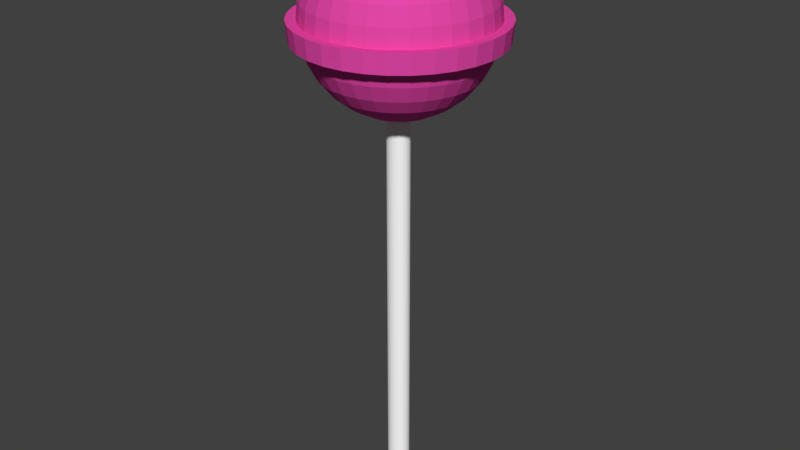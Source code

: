# Source: marshPop2.blend  (saved by Blender 2.78.0; exported with 4.5.12 LTS)
import bpy
from mathutils import Matrix  # noqa: F401  (used for matrix-valued properties, if any)

bpy.ops.wm.read_factory_settings(use_empty=True)
scene = bpy.context.scene
scene.name = 'Scene'

# ---- collections
col_collection_1 = bpy.data.collections.new('Collection 1'); scene.collection.children.link(col_collection_1)

# ---- materials (node trees are filled in below, after node groups)
mat_material_001 = bpy.data.materials.new('Material.001')
mat_material_001.alpha_threshold = 0.0
mat_material_001.use_transparent_shadow = False
mat_material_001.diffuse_color = (1.0, 1.0, 1.0, 1.0)
mat_material_001.roughness = 0.5
mat_material_002 = bpy.data.materials.new('Material.002')
mat_material_002.alpha_threshold = 0.0
mat_material_002.use_transparent_shadow = False
mat_material_002.diffuse_color = (0.8, 0.06612, 0.4054, 1.0)
mat_material_002.roughness = 0.5

# ---- material node trees

# ---- world
world_world = bpy.data.worlds.new('World'); scene.world = world_world
world_world.color = (0.05088, 0.05088, 0.05088)
world_world.use_sun_shadow = False
world_world.sun_shadow_jitter_overblur = 0.0
world_world.cycles.sampling_method = 'MANUAL'

# ---- meshes
me_circle = bpy.data.meshes.new('Circle')
me_circle.from_pydata([(0.004918, 0.4246, 2.04), (0.004918, 0.4328, 2.124), (-0.07729, 0.4165, 2.04), (0.01965, 0.07728, 2.499), (0.03382, 0.1485, 2.477), (0.04688, 0.2141, 2.442), (0.05832, 0.2717, 2.393), (0.06771, 0.3189, 2.335), (0.07469, 0.354, 2.268), (0.07899, 0.3756, 2.195), (0.08044, 0.3829, 2.12), (0.07899, 0.3756, 2.044), (0.07469, 0.354, 1.972), (0.06771, 0.3189, 1.905), (0.05832, 0.2717, 1.846), (0.04688, 0.2141, 1.798), (0.03382, 0.1485, 1.762), (0.01965, 0.07728, 1.74), (-0.0789, 0.4246, 2.124), (-0.1563, 0.3925, 2.04), (0.03382, 0.07298, 2.499), (0.06161, 0.1401, 2.477), (0.08722, 0.2019, 2.442), (0.1097, 0.2561, 2.393), (0.1281, 0.3006, 2.335), (0.1418, 0.3336, 2.268), (0.1502, 0.354, 2.195), (0.1531, 0.3608, 2.12), (0.1502, 0.354, 2.044), (0.1418, 0.3336, 1.972), (0.1281, 0.3006, 1.905), (0.1097, 0.2561, 1.846), (0.08722, 0.2019, 1.798), (0.06161, 0.1401, 1.762), (0.03382, 0.07298, 1.74), (-0.1595, 0.4001, 2.124), (-0.2292, 0.3536, 2.04), (0.04688, 0.066, 2.499), (0.08722, 0.1264, 2.477), (0.1244, 0.182, 2.442), (0.157, 0.2308, 2.393), (0.1837, 0.2708, 2.335), (0.2036, 0.3006, 2.268), (0.2159, 0.3189, 2.195), (0.22, 0.3251, 2.12), (0.2159, 0.3189, 2.044), (0.2036, 0.3006, 1.972), (0.1837, 0.2708, 1.905), (0.157, 0.2308, 1.846), (0.1244, 0.182, 1.798), (0.08722, 0.1264, 1.762), (0.04688, 0.066, 1.74), (-0.2338, 0.3604, 2.124), (-0.293, 0.3012, 2.04), (0.05832, 0.05661, 2.499), (0.1097, 0.108, 2.477), (0.157, 0.1553, 2.442), (0.1985, 0.1968, 2.393), (0.2325, 0.2308, 2.335), (0.2578, 0.2561, 2.268), (0.2734, 0.2717, 2.195), (0.2786, 0.2769, 2.12), (0.2734, 0.2717, 2.044), (0.2578, 0.2561, 1.972), (0.2325, 0.2308, 1.905), (0.1985, 0.1968, 1.846), (0.157, 0.1553, 1.798), (0.1097, 0.108, 1.762), (0.05832, 0.05661, 1.74), (-0.2989, 0.307, 2.124), (-0.3454, 0.2373, 2.04), (0.06771, 0.04516, 2.499), (0.1281, 0.08551, 2.477), (0.1837, 0.1227, 2.442), (0.2325, 0.1553, 2.393), (0.2725, 0.182, 2.335), (0.3023, 0.2019, 2.268), (0.3206, 0.2141, 2.195), (0.3268, 0.2183, 2.12), (0.3206, 0.2141, 2.044), (0.3023, 0.2019, 1.972), (0.2725, 0.182, 1.905), (0.2325, 0.1553, 1.846), (0.1837, 0.1227, 1.798), (0.1281, 0.08551, 1.762), (0.06771, 0.04516, 1.74), (0.004918, 0.003207, 1.733), (-0.3523, 0.2419, 2.124), (0.07469, 0.03211, 2.499), (0.1418, 0.0599, 2.477), (0.2036, 0.08551, 2.442), (0.2578, 0.108, 2.393), (0.3023, 0.1264, 2.335), (0.3353, 0.1401, 2.268), (0.3557, 0.1485, 2.195), (0.3626, 0.1513, 2.12), (0.3557, 0.1485, 2.044), (0.3353, 0.1401, 1.972), (0.3023, 0.1264, 1.905), (0.2578, 0.108, 1.846), (0.2036, 0.08551, 1.798), (0.1418, 0.0599, 1.762), (0.07469, 0.03211, 1.74), (-0.3844, 0.1645, 2.04), (-0.392, 0.1676, 2.124), (0.07899, 0.01794, 2.499), (0.1502, 0.03211, 2.477), (0.2159, 0.04516, 2.442), (0.2734, 0.05661, 2.393), (0.3206, 0.066, 2.335), (0.3557, 0.07298, 2.268), (0.3773, 0.07728, 2.195), (0.3846, 0.07873, 2.12), (0.3773, 0.07728, 2.044), (0.3557, 0.07298, 1.972), (0.3206, 0.066, 1.905), (0.2734, 0.05661, 1.846), (0.2159, 0.04516, 1.798), (0.1502, 0.03211, 1.762), (0.07899, 0.01794, 1.74), (-0.4083, 0.08541, 2.04), (-0.4164, 0.08702, 2.124), (0.08044, 0.003207, 2.499), (0.1531, 0.003207, 2.477), (0.22, 0.003208, 2.442), (0.2786, 0.003207, 2.393), (0.3268, 0.003207, 2.335), (0.3626, 0.003208, 2.268), (0.3846, 0.003207, 2.195), (0.392, 0.003207, 2.12), (0.3846, 0.003207, 2.044), (0.3626, 0.003208, 1.972), (0.3268, 0.003207, 1.905), (0.2786, 0.003207, 1.846), (0.22, 0.003207, 1.798), (0.1531, 0.003208, 1.762), (0.08044, 0.003208, 1.74), (-0.4164, 0.003208, 2.04), (-0.4247, 0.003208, 2.124), (0.07899, -0.01153, 2.499), (0.1502, -0.02569, 2.477), (0.2159, -0.03875, 2.442), (0.2734, -0.05019, 2.393), (0.3206, -0.05959, 2.335), (0.3557, -0.06656, 2.268), (0.3773, -0.07086, 2.195), (0.3846, -0.07231, 2.12), (0.3773, -0.07086, 2.044), (0.3557, -0.06656, 1.972), (0.3206, -0.05959, 1.905), (0.2734, -0.05019, 1.846), (0.2159, -0.03875, 1.798), (0.1502, -0.02569, 1.762), (0.07899, -0.01153, 1.74), (-0.4083, -0.079, 2.04), (-0.4164, -0.08061, 2.124), (0.07469, -0.02569, 2.499), (0.1418, -0.05348, 2.477), (0.2036, -0.07909, 2.442), (0.2578, -0.1015, 2.393), (0.3023, -0.12, 2.335), (0.3353, -0.1337, 2.268), (0.3557, -0.1421, 2.195), (0.3626, -0.1449, 2.12), (0.3557, -0.1421, 2.044), (0.3353, -0.1337, 1.972), (0.3023, -0.12, 1.905), (0.2578, -0.1015, 1.846), (0.2036, -0.07909, 1.798), (0.1418, -0.05348, 1.762), (0.07469, -0.02569, 1.74), (-0.3844, -0.158, 2.04), (-0.392, -0.1612, 2.124), (0.06771, -0.03875, 2.499), (0.1281, -0.07909, 2.477), (0.1837, -0.1163, 2.442), (0.2325, -0.1489, 2.393), (0.2725, -0.1756, 2.335), (0.3023, -0.1955, 2.268), (0.3206, -0.2077, 2.195), (0.3268, -0.2119, 2.12), (0.3206, -0.2077, 2.044), (0.3023, -0.1955, 1.972), (0.2725, -0.1756, 1.905), (0.2325, -0.1489, 1.846), (0.1837, -0.1163, 1.798), (0.1281, -0.07909, 1.762), (0.06771, -0.03875, 1.74), (-0.3454, -0.2309, 2.04), (-0.3523, -0.2355, 2.124), (0.05832, -0.05019, 2.499), (0.1097, -0.1015, 2.477), (0.157, -0.1489, 2.442), (0.1985, -0.1903, 2.393), (0.2325, -0.2244, 2.335), (0.2578, -0.2497, 2.268), (0.2734, -0.2653, 2.195), (0.2786, -0.2705, 2.12), (0.2734, -0.2653, 2.044), (0.2578, -0.2497, 1.972), (0.2325, -0.2244, 1.905), (0.1985, -0.1903, 1.846), (0.157, -0.1489, 1.798), (0.1097, -0.1015, 1.762), (0.05832, -0.05019, 1.74), (-0.293, -0.2947, 2.04), (-0.2989, -0.3006, 2.124), (0.04688, -0.05959, 2.499), (0.08722, -0.12, 2.477), (0.1244, -0.1756, 2.442), (0.157, -0.2244, 2.393), (0.1837, -0.2644, 2.335), (0.2036, -0.2942, 2.268), (0.2159, -0.3125, 2.195), (0.22, -0.3187, 2.12), (0.2159, -0.3125, 2.044), (0.2036, -0.2942, 1.972), (0.1837, -0.2644, 1.905), (0.157, -0.2244, 1.846), (0.1244, -0.1756, 1.798), (0.08722, -0.12, 1.762), (0.04687, -0.05959, 1.74), (-0.2292, -0.3471, 2.04), (-0.2338, -0.354, 2.124), (0.03382, -0.06656, 2.499), (0.06161, -0.1337, 2.477), (0.08722, -0.1955, 2.442), (0.1097, -0.2497, 2.393), (0.1281, -0.2942, 2.335), (0.1418, -0.3272, 2.268), (0.1502, -0.3476, 2.195), (0.1531, -0.3544, 2.12), (0.1502, -0.3476, 2.044), (0.1418, -0.3272, 1.972), (0.1281, -0.2942, 1.905), (0.1097, -0.2497, 1.846), (0.08722, -0.1955, 1.798), (0.06161, -0.1337, 1.762), (0.03382, -0.06656, 1.74), (-0.1563, -0.3861, 2.04), (-0.1595, -0.3937, 2.124), (0.01965, -0.07086, 2.499), (0.03382, -0.1421, 2.477), (0.04688, -0.2077, 2.442), (0.05832, -0.2653, 2.393), (0.06771, -0.3125, 2.335), (0.07469, -0.3476, 2.268), (0.07899, -0.3692, 2.195), (0.08044, -0.3765, 2.12), (0.07899, -0.3692, 2.044), (0.07469, -0.3476, 1.972), (0.06771, -0.3125, 1.905), (0.05832, -0.2653, 1.846), (0.04687, -0.2077, 1.798), (0.03382, -0.1421, 1.762), (0.01965, -0.07086, 1.74), (-0.07729, -0.4101, 2.04), (-0.0789, -0.4182, 2.124), (0.004918, -0.07231, 2.499), (0.004918, -0.1449, 2.477), (0.004918, -0.2119, 2.442), (0.004918, -0.2705, 2.393), (0.004918, -0.3187, 2.335), (0.004918, -0.3544, 2.268), (0.004918, -0.3765, 2.195), (0.004918, -0.3839, 2.12), (0.004918, -0.3765, 2.044), (0.004918, -0.3544, 1.972), (0.004918, -0.3187, 1.905), (0.004918, -0.2705, 1.846), (0.004918, -0.2119, 1.798), (0.004918, -0.1449, 1.762), (0.004918, -0.07231, 1.74), (0.004918, -0.4182, 2.04), (0.004918, -0.4264, 2.124), (-0.009815, -0.07086, 2.499), (-0.02398, -0.1421, 2.477), (-0.03704, -0.2077, 2.442), (-0.04848, -0.2653, 2.393), (-0.05788, -0.3125, 2.335), (-0.06485, -0.3476, 2.268), (-0.06915, -0.3692, 2.195), (-0.0706, -0.3765, 2.12), (-0.06915, -0.3692, 2.044), (-0.06485, -0.3476, 1.972), (-0.05788, -0.3125, 1.905), (-0.04848, -0.2653, 1.846), (-0.03704, -0.2077, 1.798), (-0.02398, -0.1421, 1.762), (-0.009815, -0.07086, 1.74), (0.08712, -0.4101, 2.04), (0.08873, -0.4182, 2.124), (-0.02398, -0.06656, 2.499), (-0.05177, -0.1337, 2.477), (-0.07738, -0.1955, 2.442), (-0.09983, -0.2497, 2.393), (-0.1183, -0.2942, 2.335), (-0.1319, -0.3272, 2.268), (-0.1404, -0.3476, 2.195), (-0.1432, -0.3544, 2.12), (-0.1404, -0.3476, 2.044), (-0.1319, -0.3272, 1.972), (-0.1183, -0.2942, 1.905), (-0.09983, -0.2497, 1.846), (-0.07738, -0.1955, 1.798), (-0.05177, -0.1337, 1.762), (-0.02398, -0.06656, 1.74), (0.1662, -0.3861, 2.04), (0.004918, 0.003207, 2.507), (-0.03704, -0.05959, 2.499), (-0.07738, -0.12, 2.477), (-0.1146, -0.1756, 2.442), (-0.1472, -0.2244, 2.393), (-0.1739, -0.2644, 2.335), (-0.1938, -0.2942, 2.268), (-0.206, -0.3125, 2.195), (-0.2101, -0.3187, 2.12), (-0.206, -0.3125, 2.044), (-0.1938, -0.2942, 1.972), (-0.1739, -0.2644, 1.905), (-0.1472, -0.2244, 1.846), (-0.1146, -0.1756, 1.798), (-0.07738, -0.12, 1.762), (-0.03704, -0.05959, 1.74), (0.1693, -0.3937, 2.124), (0.239, -0.3471, 2.04), (-0.04848, -0.05019, 2.499), (-0.09983, -0.1015, 2.477), (-0.1472, -0.1489, 2.442), (-0.1886, -0.1903, 2.393), (-0.2227, -0.2244, 2.335), (-0.248, -0.2497, 2.268), (-0.2635, -0.2653, 2.195), (-0.2688, -0.2705, 2.12), (-0.2635, -0.2653, 2.044), (-0.248, -0.2497, 1.972), (-0.2227, -0.2244, 1.905), (-0.1886, -0.1903, 1.846), (-0.1472, -0.1489, 1.798), (-0.09983, -0.1015, 1.762), (-0.04848, -0.05019, 1.74), (0.2436, -0.354, 2.124), (0.3029, -0.2947, 2.04), (-0.05788, -0.03875, 2.499), (-0.1183, -0.07909, 2.477), (-0.1739, -0.1163, 2.442), (-0.2227, -0.1489, 2.393), (-0.2627, -0.1756, 2.335), (-0.2924, -0.1955, 2.268), (-0.3108, -0.2077, 2.195), (-0.3169, -0.2119, 2.12), (-0.3108, -0.2077, 2.044), (-0.2924, -0.1955, 1.972), (-0.2627, -0.1756, 1.905), (-0.2227, -0.1489, 1.846), (-0.1739, -0.1163, 1.798), (-0.1183, -0.07909, 1.762), (-0.05788, -0.03875, 1.74), (0.3087, -0.3006, 2.124), (0.3553, -0.2309, 2.04), (-0.06485, -0.02569, 2.499), (-0.1319, -0.05348, 2.477), (-0.1938, -0.07909, 2.442), (-0.248, -0.1015, 2.393), (-0.2924, -0.12, 2.335), (-0.3255, -0.1337, 2.268), (-0.3458, -0.1421, 2.195), (-0.3527, -0.1449, 2.12), (-0.3458, -0.1421, 2.044), (-0.3255, -0.1337, 1.972), (-0.2924, -0.12, 1.905), (-0.248, -0.1015, 1.846), (-0.1938, -0.07909, 1.798), (-0.1319, -0.05348, 1.762), (-0.06485, -0.02569, 1.74), (0.3621, -0.2355, 2.124), (0.3942, -0.158, 2.04), (-0.06915, -0.01153, 2.499), (-0.1404, -0.02569, 2.477), (-0.206, -0.03875, 2.442), (-0.2635, -0.05019, 2.393), (-0.3108, -0.05959, 2.335), (-0.3458, -0.06656, 2.268), (-0.3675, -0.07086, 2.195), (-0.3748, -0.07231, 2.12), (-0.3675, -0.07086, 2.044), (-0.3458, -0.06656, 1.972), (-0.3108, -0.05959, 1.905), (-0.2635, -0.05019, 1.846), (-0.206, -0.03875, 1.798), (-0.1404, -0.02569, 1.762), (-0.06915, -0.01153, 1.74), (0.4018, -0.1612, 2.124), (0.4182, -0.079, 2.04), (-0.0706, 0.003208, 2.499), (-0.1432, 0.003208, 2.477), (-0.2101, 0.003208, 2.442), (-0.2688, 0.003208, 2.393), (-0.3169, 0.003208, 2.335), (-0.3527, 0.003207, 2.268), (-0.3748, 0.003208, 2.195), (-0.3822, 0.003208, 2.12), (-0.3748, 0.003208, 2.044), (-0.3527, 0.003207, 1.972), (-0.3169, 0.003208, 1.905), (-0.2688, 0.003208, 1.846), (-0.2101, 0.003208, 1.798), (-0.1432, 0.003208, 1.762), (-0.0706, 0.003207, 1.74), (0.4263, -0.08061, 2.124), (0.4263, 0.003207, 2.04), (-0.06915, 0.01794, 2.499), (-0.1404, 0.03211, 2.477), (-0.206, 0.04516, 2.442), (-0.2635, 0.05661, 2.393), (-0.3108, 0.066, 2.335), (-0.3458, 0.07298, 2.268), (-0.3675, 0.07728, 2.195), (-0.3748, 0.07873, 2.12), (-0.3675, 0.07728, 2.044), (-0.3458, 0.07298, 1.972), (-0.3108, 0.066, 1.905), (-0.2635, 0.05661, 1.846), (-0.206, 0.04516, 1.798), (-0.1404, 0.03211, 1.762), (-0.06915, 0.01794, 1.74), (0.4345, 0.003207, 2.124), (0.4182, 0.08541, 2.04), (-0.06485, 0.03211, 2.499), (-0.1319, 0.0599, 2.477), (-0.1938, 0.08551, 2.442), (-0.248, 0.108, 2.393), (-0.2924, 0.1264, 2.335), (-0.3255, 0.1401, 2.268), (-0.3458, 0.1485, 2.195), (-0.3527, 0.1513, 2.12), (-0.3458, 0.1485, 2.044), (-0.3255, 0.1401, 1.972), (-0.2924, 0.1264, 1.905), (-0.248, 0.108, 1.846), (-0.1938, 0.08551, 1.798), (-0.1319, 0.0599, 1.762), (-0.06485, 0.03211, 1.74), (0.4263, 0.08702, 2.124), (0.3942, 0.1645, 2.04), (-0.05788, 0.04516, 2.499), (-0.1183, 0.08551, 2.477), (-0.1739, 0.1227, 2.442), (-0.2227, 0.1553, 2.393), (-0.2627, 0.182, 2.335), (-0.2924, 0.2019, 2.268), (-0.3108, 0.2141, 2.195), (-0.3169, 0.2183, 2.12), (-0.3108, 0.2141, 2.044), (-0.2924, 0.2019, 1.972), (-0.2627, 0.182, 1.905), (-0.2227, 0.1553, 1.846), (-0.1739, 0.1227, 1.798), (-0.1183, 0.08551, 1.762), (-0.05788, 0.04516, 1.74), (0.4018, 0.1676, 2.124), (0.3553, 0.2373, 2.04), (-0.04848, 0.05661, 2.499), (-0.09983, 0.108, 2.477), (-0.1472, 0.1553, 2.442), (-0.1886, 0.1968, 2.393), (-0.2227, 0.2308, 2.335), (-0.248, 0.2561, 2.268), (-0.2635, 0.2717, 2.195), (-0.2688, 0.2769, 2.12), (-0.2635, 0.2717, 2.044), (-0.248, 0.2561, 1.972), (-0.2227, 0.2308, 1.905), (-0.1886, 0.1968, 1.846), (-0.1472, 0.1553, 1.798), (-0.09983, 0.108, 1.762), (-0.04848, 0.05661, 1.74), (0.3621, 0.2419, 2.124), (0.3029, 0.3012, 2.04), (-0.03704, 0.066, 2.499), (-0.07738, 0.1264, 2.477), (-0.1146, 0.182, 2.442), (-0.1472, 0.2308, 2.393), (-0.1739, 0.2708, 2.335), (-0.1938, 0.3006, 2.268), (-0.206, 0.3189, 2.195), (-0.2101, 0.3251, 2.12), (-0.206, 0.3189, 2.044), (-0.1938, 0.3006, 1.972), (-0.1739, 0.2708, 1.905), (-0.1472, 0.2308, 1.846), (-0.1146, 0.182, 1.798), (-0.07738, 0.1264, 1.762), (-0.03704, 0.066, 1.74), (0.3087, 0.307, 2.124), (0.239, 0.3536, 2.04), (-0.02398, 0.07298, 2.499), (-0.05177, 0.1401, 2.477), (-0.07738, 0.2019, 2.442), (-0.09983, 0.2561, 2.393), (-0.1183, 0.3006, 2.335), (-0.1319, 0.3336, 2.268), (-0.1404, 0.354, 2.195), (-0.1432, 0.3608, 2.12), (-0.1404, 0.354, 2.044), (-0.1319, 0.3336, 1.972), (-0.1183, 0.3006, 1.905), (-0.09983, 0.2561, 1.846), (-0.07738, 0.2019, 1.798), (-0.05177, 0.1401, 1.762), (-0.02398, 0.07298, 1.74), (0.2436, 0.3604, 2.124), (0.1662, 0.3925, 2.04), (-0.009815, 0.07728, 2.499), (-0.02398, 0.1485, 2.477), (-0.03704, 0.2141, 2.442), (-0.04848, 0.2717, 2.393), (-0.05788, 0.3189, 2.335), (-0.06485, 0.354, 2.268), (-0.06915, 0.3756, 2.195), (-0.0706, 0.3829, 2.12), (-0.06915, 0.3756, 2.044), (-0.06485, 0.354, 1.972), (-0.05788, 0.3189, 1.905), (-0.04848, 0.2717, 1.846), (-0.03704, 0.2141, 1.798), (-0.02398, 0.1485, 1.762), (-0.009815, 0.07728, 1.74), (0.1693, 0.4001, 2.124), (0.08712, 0.4165, 2.04), (0.004918, 0.07873, 2.499), (0.004918, 0.1513, 2.477), (0.004918, 0.2183, 2.442), (0.004918, 0.2769, 2.393), (0.004918, 0.3251, 2.335), (0.004918, 0.3608, 2.268), (0.004918, 0.3829, 2.195), (0.004918, 0.3903, 2.12), (0.004918, 0.3829, 2.044), (0.004918, 0.3608, 1.972), (0.004918, 0.3251, 1.905), (0.004918, 0.2769, 1.846), (0.004918, 0.2183, 1.798), (0.004918, 0.1513, 1.762), (0.004918, 0.07873, 1.74), (0.08873, 0.4246, 2.124), (-1.572e-08, 4.173e-08, 0.0), (-1.572e-08, 0.04545, 0.0), (-0.009413, 0.04463, 0.0), (-0.01849, 0.04219, 0.0), (-0.02689, 0.03823, 0.0), (-0.03432, 0.03289, 0.0), (-0.04051, 0.02636, 0.0), (-0.04524, 0.01888, 0.0), (-0.04833, 0.01071, 0.0), (-0.04968, 0.002162, 0.0), (-0.04923, -0.006468, 0.0), (-0.047, -0.01486, 0.0), (-0.04307, -0.02272, 0.0), (-0.03759, -0.02976, 0.0), (-0.03075, -0.03572, 0.0), (-0.02279, -0.04039, 0.0), (-0.01401, -0.04361, 0.0), (-0.004728, -0.04524, 0.0), (0.004728, -0.04524, 0.0), (0.01401, -0.04361, 0.0), (0.02279, -0.04039, 0.0), (0.03075, -0.03572, 0.0), (0.03759, -0.02976, 0.0), (0.04307, -0.02272, 0.0), (0.047, -0.01486, 0.0), (0.04923, -0.006468, 0.0), (0.04968, 0.002163, 0.0), (0.04833, 0.01071, 0.0), (0.04524, 0.01888, 0.0), (0.04051, 0.02636, 0.0), (0.03432, 0.03289, 0.0), (0.02689, 0.03823, 0.0), (0.01849, 0.04219, 0.0), (0.009413, 0.04463, 0.0), (-0.009413, 0.04463, 2.142), (-1.572e-08, 0.04545, 2.142), (-1.572e-08, 4.173e-08, 2.142), (-0.01849, 0.04219, 2.142), (-0.02689, 0.03823, 2.142), (-0.03432, 0.03289, 2.142), (-0.04051, 0.02636, 2.142), (-0.04524, 0.01888, 2.142), (-0.04833, 0.01071, 2.142), (-0.04968, 0.002162, 2.142), (-0.04923, -0.006468, 2.142), (-0.047, -0.01486, 2.142), (-0.04307, -0.02272, 2.142), (-0.03759, -0.02976, 2.142), (-0.03075, -0.03572, 2.142), (-0.02279, -0.04039, 2.142), (-0.01401, -0.04361, 2.142), (-0.004728, -0.04524, 2.142), (0.004728, -0.04524, 2.142), (0.01401, -0.04361, 2.142), (0.02279, -0.04039, 2.142), (0.03075, -0.03572, 2.142), (0.03759, -0.02976, 2.142), (0.04307, -0.02272, 2.142), (0.047, -0.01486, 2.142), (0.04923, -0.006468, 2.142), (0.04968, 0.002163, 2.142), (0.04833, 0.01071, 2.142), (0.04524, 0.01888, 2.142), (0.04051, 0.02636, 2.142), (0.03432, 0.03289, 2.142), (0.02689, 0.03823, 2.142), (0.01849, 0.04219, 2.142), (0.009413, 0.04463, 2.142)], [], [(544, 543, 16, 17), (537, 536, 9, 10), (530, 308, 3), (86, 544, 17), (520, 537, 1, 18), (531, 530, 3, 4), (539, 538, 11, 12), (532, 531, 4, 5), (540, 539, 12, 13), (533, 532, 5, 6), (541, 540, 13, 14), (534, 533, 6, 7), (542, 541, 14, 15), (535, 534, 7, 8), (543, 542, 15, 16), (536, 535, 8, 9), (8, 7, 24, 25), (16, 15, 32, 33), (9, 8, 25, 26), (17, 16, 33, 34), (10, 9, 26, 27), (3, 308, 20), (86, 17, 34), (113, 96, 444, 427), (4, 3, 20, 21), (12, 11, 28, 29), (5, 4, 21, 22), (13, 12, 29, 30), (6, 5, 22, 23), (14, 13, 30, 31), (7, 6, 23, 24), (15, 14, 31, 32), (29, 28, 45, 46), (22, 21, 38, 39), (30, 29, 46, 47), (23, 22, 39, 40), (31, 30, 47, 48), (24, 23, 40, 41), (32, 31, 48, 49), (25, 24, 41, 42), (33, 32, 49, 50), (26, 25, 42, 43), (34, 33, 50, 51), (27, 26, 43, 44), (20, 308, 37), (86, 34, 51), (181, 164, 376, 359), (21, 20, 37, 38), (50, 49, 66, 67), (43, 42, 59, 60), (51, 50, 67, 68), (44, 43, 60, 61), (37, 308, 54), (86, 51, 68), (130, 113, 427, 410), (38, 37, 54, 55), (46, 45, 62, 63), (39, 38, 55, 56), (47, 46, 63, 64), (40, 39, 56, 57), (48, 47, 64, 65), (41, 40, 57, 58), (49, 48, 65, 66), (42, 41, 58, 59), (64, 63, 80, 81), (57, 56, 73, 74), (65, 64, 81, 82), (58, 57, 74, 75), (66, 65, 82, 83), (59, 58, 75, 76), (67, 66, 83, 84), (60, 59, 76, 77), (68, 67, 84, 85), (61, 60, 77, 78), (54, 308, 71), (86, 68, 85), (11, 538, 0, 529), (55, 54, 71, 72), (63, 62, 79, 80), (56, 55, 72, 73), (85, 84, 101, 102), (78, 77, 94, 95), (71, 308, 88), (86, 85, 102), (27, 44, 511, 528), (72, 71, 88, 89), (80, 79, 96, 97), (73, 72, 89, 90), (81, 80, 97, 98), (74, 73, 90, 91), (82, 81, 98, 99), (75, 74, 91, 92), (83, 82, 99, 100), (76, 75, 92, 93), (84, 83, 100, 101), (77, 76, 93, 94), (91, 90, 107, 108), (99, 98, 115, 116), (92, 91, 108, 109), (100, 99, 116, 117), (93, 92, 109, 110), (101, 100, 117, 118), (94, 93, 110, 111), (102, 101, 118, 119), (95, 94, 111, 112), (88, 308, 105), (86, 102, 119), (300, 283, 256, 239), (89, 88, 105, 106), (97, 96, 113, 114), (90, 89, 106, 107), (98, 97, 114, 115), (112, 111, 128, 129), (105, 308, 122), (86, 119, 136), (249, 232, 307, 290), (106, 105, 122, 123), (114, 113, 130, 131), (107, 106, 123, 124), (115, 114, 131, 132), (108, 107, 124, 125), (116, 115, 132, 133), (109, 108, 125, 126), (117, 116, 133, 134), (110, 109, 126, 127), (118, 117, 134, 135), (111, 110, 127, 128), (119, 118, 135, 136), (133, 132, 149, 150), (126, 125, 142, 143), (134, 133, 150, 151), (127, 126, 143, 144), (135, 134, 151, 152), (128, 127, 144, 145), (136, 135, 152, 153), (129, 128, 145, 146), (122, 308, 139), (86, 136, 153), (44, 61, 494, 511), (123, 122, 139, 140), (131, 130, 147, 148), (124, 123, 140, 141), (132, 131, 148, 149), (125, 124, 141, 142), (139, 308, 156), (86, 153, 170), (368, 351, 188, 171), (140, 139, 156, 157), (148, 147, 164, 165), (141, 140, 157, 158), (149, 148, 165, 166), (142, 141, 158, 159), (150, 149, 166, 167), (143, 142, 159, 160), (151, 150, 167, 168), (144, 143, 160, 161), (152, 151, 168, 169), (145, 144, 161, 162), (153, 152, 169, 170), (146, 145, 162, 163), (160, 159, 176, 177), (168, 167, 184, 185), (161, 160, 177, 178), (169, 168, 185, 186), (162, 161, 178, 179), (170, 169, 186, 187), (163, 162, 179, 180), (156, 308, 173), (86, 170, 187), (317, 300, 239, 222), (157, 156, 173, 174), (165, 164, 181, 182), (158, 157, 174, 175), (166, 165, 182, 183), (159, 158, 175, 176), (167, 166, 183, 184), (95, 112, 443, 460), (174, 173, 190, 191), (182, 181, 198, 199), (175, 174, 191, 192), (183, 182, 199, 200), (176, 175, 192, 193), (184, 183, 200, 201), (177, 176, 193, 194), (185, 184, 201, 202), (178, 177, 194, 195), (186, 185, 202, 203), (179, 178, 195, 196), (187, 186, 203, 204), (180, 179, 196, 197), (173, 308, 190), (86, 187, 204), (202, 201, 218, 219), (195, 194, 211, 212), (203, 202, 219, 220), (196, 195, 212, 213), (204, 203, 220, 221), (197, 196, 213, 214), (190, 308, 207), (86, 204, 221), (537, 10, 545, 1), (191, 190, 207, 208), (199, 198, 215, 216), (192, 191, 208, 209), (200, 199, 216, 217), (193, 192, 209, 210), (201, 200, 217, 218), (194, 193, 210, 211), (216, 215, 232, 233), (209, 208, 225, 226), (217, 216, 233, 234), (210, 209, 226, 227), (218, 217, 234, 235), (211, 210, 227, 228), (219, 218, 235, 236), (212, 211, 228, 229), (220, 219, 236, 237), (213, 212, 229, 230), (221, 220, 237, 238), (214, 213, 230, 231), (207, 308, 224), (86, 221, 238), (163, 180, 375, 392), (208, 207, 224, 225), (237, 236, 253, 254), (230, 229, 246, 247), (238, 237, 254, 255), (231, 230, 247, 248), (224, 308, 241), (86, 238, 255), (180, 197, 358, 375), (225, 224, 241, 242), (233, 232, 249, 250), (226, 225, 242, 243), (234, 233, 250, 251), (227, 226, 243, 244), (235, 234, 251, 252), (228, 227, 244, 245), (236, 235, 252, 253), (229, 228, 245, 246), (243, 242, 259, 260), (251, 250, 267, 268), (244, 243, 260, 261), (252, 251, 268, 269), (245, 244, 261, 262), (253, 252, 269, 270), (246, 245, 262, 263), (254, 253, 270, 271), (247, 246, 263, 264), (255, 254, 271, 272), (248, 247, 264, 265), (241, 308, 258), (86, 255, 272), (487, 470, 53, 36), (242, 241, 258, 259), (250, 249, 266, 267), (264, 263, 280, 281), (272, 271, 288, 289), (265, 264, 281, 282), (258, 308, 275), (86, 272, 289), (214, 231, 324, 341), (259, 258, 275, 276), (267, 266, 283, 284), (260, 259, 276, 277), (268, 267, 284, 285), (261, 260, 277, 278), (269, 268, 285, 286), (262, 261, 278, 279), (270, 269, 286, 287), (263, 262, 279, 280), (271, 270, 287, 288), (285, 284, 301, 302), (278, 277, 294, 295), (286, 285, 302, 303), (279, 278, 295, 296), (287, 286, 303, 304), (280, 279, 296, 297), (288, 287, 304, 305), (281, 280, 297, 298), (289, 288, 305, 306), (282, 281, 298, 299), (275, 308, 292), (86, 289, 306), (436, 419, 120, 103), (276, 275, 292, 293), (284, 283, 300, 301), (277, 276, 293, 294), (306, 305, 322, 323), (299, 298, 315, 316), (292, 308, 309), (86, 306, 323), (198, 181, 359, 342), (293, 292, 309, 310), (301, 300, 317, 318), (294, 293, 310, 311), (302, 301, 318, 319), (295, 294, 311, 312), (303, 302, 319, 320), (296, 295, 312, 313), (304, 303, 320, 321), (297, 296, 313, 314), (305, 304, 321, 322), (298, 297, 314, 315), (312, 311, 328, 329), (320, 319, 336, 337), (313, 312, 329, 330), (321, 320, 337, 338), (314, 313, 330, 331), (322, 321, 338, 339), (315, 314, 331, 332), (323, 322, 339, 340), (316, 315, 332, 333), (309, 308, 326), (86, 323, 340), (282, 299, 240, 257), (310, 309, 326, 327), (318, 317, 334, 335), (311, 310, 327, 328), (319, 318, 335, 336), (333, 332, 349, 350), (326, 308, 343), (86, 340, 357), (504, 487, 36, 19), (327, 326, 343, 344), (335, 334, 351, 352), (328, 327, 344, 345), (336, 335, 352, 353), (329, 328, 345, 346), (337, 336, 353, 354), (330, 329, 346, 347), (338, 337, 354, 355), (331, 330, 347, 348), (339, 338, 355, 356), (332, 331, 348, 349), (340, 339, 356, 357), (354, 353, 370, 371), (347, 346, 363, 364), (355, 354, 371, 372), (348, 347, 364, 365), (356, 355, 372, 373), (349, 348, 365, 366), (357, 356, 373, 374), (350, 349, 366, 367), (343, 308, 360), (86, 357, 374), (231, 248, 291, 324), (344, 343, 360, 361), (352, 351, 368, 369), (345, 344, 361, 362), (353, 352, 369, 370), (346, 345, 362, 363), (86, 374, 391), (367, 384, 155, 172), (361, 360, 377, 378), (369, 368, 385, 386), (362, 361, 378, 379), (370, 369, 386, 387), (363, 362, 379, 380), (371, 370, 387, 388), (364, 363, 380, 381), (372, 371, 388, 389), (365, 364, 381, 382), (373, 372, 389, 390), (366, 365, 382, 383), (374, 373, 390, 391), (367, 366, 383, 384), (360, 308, 377), (389, 388, 405, 406), (382, 381, 398, 399), (390, 389, 406, 407), (383, 382, 399, 400), (391, 390, 407, 408), (384, 383, 400, 401), (377, 308, 394), (86, 391, 408), (112, 129, 426, 443), (378, 377, 394, 395), (386, 385, 402, 403), (379, 378, 395, 396), (387, 386, 403, 404), (380, 379, 396, 397), (388, 387, 404, 405), (381, 380, 397, 398), (395, 394, 411, 412), (403, 402, 419, 420), (396, 395, 412, 413), (404, 403, 420, 421), (397, 396, 413, 414), (405, 404, 421, 422), (398, 397, 414, 415), (406, 405, 422, 423), (399, 398, 415, 416), (407, 406, 423, 424), (400, 399, 416, 417), (408, 407, 424, 425), (401, 400, 417, 418), (394, 308, 411), (86, 408, 425), (350, 367, 172, 189), (416, 415, 432, 433), (424, 423, 440, 441), (417, 416, 433, 434), (425, 424, 441, 442), (418, 417, 434, 435), (411, 308, 428), (86, 425, 442), (453, 436, 103, 70), (412, 411, 428, 429), (420, 419, 436, 437), (413, 412, 429, 430), (421, 420, 437, 438), (414, 413, 430, 431), (422, 421, 438, 439), (415, 414, 431, 432), (423, 422, 439, 440), (437, 436, 453, 454), (430, 429, 446, 447), (438, 437, 454, 455), (431, 430, 447, 448), (439, 438, 455, 456), (432, 431, 448, 449), (440, 439, 456, 457), (433, 432, 449, 450), (441, 440, 457, 458), (434, 433, 450, 451), (442, 441, 458, 459), (435, 434, 451, 452), (428, 308, 445), (86, 442, 459), (385, 368, 171, 154), (429, 428, 445, 446), (458, 457, 474, 475), (451, 450, 467, 468), (459, 458, 475, 476), (452, 451, 468, 469), (445, 308, 462), (86, 459, 476), (401, 418, 121, 138), (446, 445, 462, 463), (454, 453, 470, 471), (447, 446, 463, 464), (455, 454, 471, 472), (448, 447, 464, 465), (456, 455, 472, 473), (449, 448, 465, 466), (457, 456, 473, 474), (450, 449, 466, 467), (464, 463, 480, 481), (472, 471, 488, 489), (465, 464, 481, 482), (473, 472, 489, 490), (466, 465, 482, 483), (474, 473, 490, 491), (467, 466, 483, 484), (475, 474, 491, 492), (468, 467, 484, 485), (476, 475, 492, 493), (469, 468, 485, 486), (462, 308, 479), (86, 476, 493), (299, 316, 223, 240), (463, 462, 479, 480), (471, 470, 487, 488), (485, 484, 501, 502), (493, 492, 509, 510), (486, 485, 502, 503), (479, 308, 496), (86, 493, 510), (469, 486, 52, 69), (480, 479, 496, 497), (488, 487, 504, 505), (481, 480, 497, 498), (489, 488, 505, 506), (482, 481, 498, 499), (490, 489, 506, 507), (483, 482, 499, 500), (491, 490, 507, 508), (484, 483, 500, 501), (492, 491, 508, 509), (506, 505, 522, 523), (499, 498, 515, 516), (507, 506, 523, 524), (500, 499, 516, 517), (508, 507, 524, 525), (501, 500, 517, 518), (509, 508, 525, 526), (502, 501, 518, 519), (510, 509, 526, 527), (503, 502, 519, 520), (496, 308, 513), (86, 510, 527), (418, 435, 104, 121), (497, 496, 513, 514), (505, 504, 521, 522), (498, 497, 514, 515), (527, 526, 543, 544), (520, 519, 536, 537), (513, 308, 530), (86, 527, 544), (486, 503, 35, 52), (514, 513, 530, 531), (522, 521, 538, 539), (515, 514, 531, 532), (523, 522, 539, 540), (516, 515, 532, 533), (524, 523, 540, 541), (517, 516, 533, 534), (525, 524, 541, 542), (518, 517, 534, 535), (526, 525, 542, 543), (519, 518, 535, 536), (0, 1, 545, 529), (529, 545, 528, 512), (512, 528, 511, 495), (495, 511, 494, 478), (478, 494, 477, 461), (461, 477, 460, 444), (444, 460, 443, 427), (427, 443, 426, 410), (410, 426, 409, 393), (393, 409, 392, 376), (376, 392, 375, 359), (359, 375, 358, 342), (342, 358, 341, 325), (325, 341, 324, 307), (307, 324, 291, 290), (290, 291, 274, 273), (273, 274, 257, 256), (256, 257, 240, 239), (239, 240, 223, 222), (222, 223, 206, 205), (205, 206, 189, 188), (188, 189, 172, 171), (171, 172, 155, 154), (154, 155, 138, 137), (137, 138, 121, 120), (120, 121, 104, 103), (103, 104, 87, 70), (70, 87, 69, 53), (53, 69, 52, 36), (36, 52, 35, 19), (19, 35, 18, 2), (2, 18, 1, 0), (62, 45, 495, 478), (333, 350, 189, 206), (452, 469, 69, 87), (503, 520, 18, 35), (384, 401, 138, 155), (435, 452, 87, 104), (265, 282, 257, 274), (538, 521, 2, 0), (316, 333, 206, 223), (419, 402, 137, 120), (470, 453, 70, 53), (248, 265, 274, 291), (521, 504, 19, 2), (78, 95, 460, 477), (197, 214, 341, 358), (402, 385, 154, 137), (232, 215, 325, 307), (351, 334, 205, 188), (129, 146, 409, 426), (61, 78, 477, 494), (283, 266, 273, 256), (334, 317, 222, 205), (164, 147, 393, 376), (10, 27, 528, 545), (266, 249, 290, 273), (146, 163, 392, 409), (215, 198, 342, 325), (45, 28, 512, 495), (96, 79, 461, 444), (147, 130, 410, 393), (79, 62, 478, 461), (28, 11, 529, 512), (546, 548, 547), (546, 549, 548), (546, 550, 549), (546, 551, 550), (546, 552, 551), (546, 553, 552), (546, 554, 553), (546, 555, 554), (546, 556, 555), (546, 557, 556), (546, 558, 557), (546, 559, 558), (546, 560, 559), (546, 561, 560), (546, 562, 561), (546, 563, 562), (546, 564, 563), (546, 565, 564), (546, 566, 565), (546, 567, 566), (546, 568, 567), (546, 569, 568), (546, 570, 569), (546, 571, 570), (546, 572, 571), (546, 573, 572), (546, 574, 573), (546, 575, 574), (546, 576, 575), (546, 577, 576), (546, 578, 577), (546, 579, 578), (546, 547, 579), (582, 581, 580), (582, 580, 583), (582, 583, 584), (582, 584, 585), (582, 585, 586), (582, 586, 587), (582, 587, 588), (582, 588, 589), (582, 589, 590), (582, 590, 591), (582, 591, 592), (582, 592, 593), (582, 593, 594), (582, 594, 595), (582, 595, 596), (582, 596, 597), (582, 597, 598), (582, 598, 599), (582, 599, 600), (582, 600, 601), (582, 601, 602), (582, 602, 603), (582, 603, 604), (582, 604, 605), (582, 605, 606), (582, 606, 607), (582, 607, 608), (582, 608, 609), (582, 609, 610), (582, 610, 611), (582, 611, 612), (582, 612, 613), (582, 613, 581), (570, 571, 605, 604), (550, 551, 585, 584), (577, 578, 612, 611), (557, 558, 592, 591), (564, 565, 599, 598), (571, 572, 606, 605), (551, 552, 586, 585), (578, 579, 613, 612), (558, 559, 593, 592), (565, 566, 600, 599), (572, 573, 607, 606), (552, 553, 587, 586), (579, 547, 581, 613), (559, 560, 594, 593), (566, 567, 601, 600), (573, 574, 608, 607), (553, 554, 588, 587), (547, 548, 580, 581), (560, 561, 595, 594), (567, 568, 602, 601), (574, 575, 609, 608), (554, 555, 589, 588), (561, 562, 596, 595), (568, 569, 603, 602), (548, 549, 583, 580), (575, 576, 610, 609), (555, 556, 590, 589), (562, 563, 597, 596), (569, 570, 604, 603), (549, 550, 584, 583), (576, 577, 611, 610), (556, 557, 591, 590), (563, 564, 598, 597)])
me_circle.polygons.foreach_set('material_index', [1, 1, 1, 1, 1, 1, 1, 1, 1, 1, 1, 1, 1, 1, 1, 1, 1, 1, 1, 1, 1, 1, 1, 1, 1, 1, 1, 1, 1, 1, 1, 1, 1, 1, 1, 1, 1, 1, 1, 1, 1, 1, 1, 1, 1, 1, 1, 1, 1, 1, 1, 1, 1, 1, 1, 1, 1, 1, 1, 1, 1, 1, 1, 1, 1, 1, 1, 1, 1, 1, 1, 1, 1, 1, 1, 1, 1, 1, 1, 1, 1, 1, 1, 1, 1, 1, 1, 1, 1, 1, 1, 1, 1, 1, 1, 1, 1, 1, 1, 1, 1, 1, 1, 1, 1, 1, 1, 1, 1, 1, 1, 1, 1, 1, 1, 1, 1, 1, 1, 1, 1, 1, 1, 1, 1, 1, 1, 1, 1, 1, 1, 1, 1, 1, 1, 1, 1, 1, 1, 1, 1, 1, 1, 1, 1, 1, 1, 1, 1, 1, 1, 1, 1, 1, 1, 1, 1, 1, 1, 1, 1, 1, 1, 1, 1, 1, 1, 1, 1, 1, 1, 1, 1, 1, 1, 1, 1, 1, 1, 1, 1, 1, 1, 1, 1, 1, 1, 1, 1, 1, 1, 1, 1, 1, 1, 1, 1, 1, 1, 1, 1, 1, 1, 1, 1, 1, 1, 1, 1, 1, 1, 1, 1, 1, 1, 1, 1, 1, 1, 1, 1, 1, 1, 1, 1, 1, 1, 1, 1, 1, 1, 1, 1, 1, 1, 1, 1, 1, 1, 1, 1, 1, 1, 1, 1, 1, 1, 1, 1, 1, 1, 1, 1, 1, 1, 1, 1, 1, 1, 1, 1, 1, 1, 1, 1, 1, 1, 1, 1, 1, 1, 1, 1, 1, 1, 1, 1, 1, 1, 1, 1, 1, 1, 1, 1, 1, 1, 1, 1, 1, 1, 1, 1, 1, 1, 1, 1, 1, 1, 1, 1, 1, 1, 1, 1, 1, 1, 1, 1, 1, 1, 1, 1, 1, 1, 1, 1, 1, 1, 1, 1, 1, 1, 1, 1, 1, 1, 1, 1, 1, 1, 1, 1, 1, 1, 1, 1, 1, 1, 1, 1, 1, 1, 1, 1, 1, 1, 1, 1, 1, 1, 1, 1, 1, 1, 1, 1, 1, 1, 1, 1, 1, 1, 1, 1, 1, 1, 1, 1, 1, 1, 1, 1, 1, 1, 1, 1, 1, 1, 1, 1, 1, 1, 1, 1, 1, 1, 1, 1, 1, 1, 1, 1, 1, 1, 1, 1, 1, 1, 1, 1, 1, 1, 1, 1, 1, 1, 1, 1, 1, 1, 1, 1, 1, 1, 1, 1, 1, 1, 1, 1, 1, 1, 1, 1, 1, 1, 1, 1, 1, 1, 1, 1, 1, 1, 1, 1, 1, 1, 1, 1, 1, 1, 1, 1, 1, 1, 1, 1, 1, 1, 1, 1, 1, 1, 1, 1, 1, 1, 1, 1, 1, 1, 1, 1, 1, 1, 1, 1, 1, 1, 1, 1, 1, 1, 1, 1, 1, 1, 1, 1, 1, 1, 1, 1, 1, 1, 1, 1, 1, 1, 1, 1, 1, 1, 1, 1, 1, 1, 1, 1, 1, 1, 1, 1, 1, 1, 1, 1, 1, 1, 1, 1, 1, 1, 1, 1, 1, 1, 1, 1, 1, 1, 1, 1, 1, 1, 1, 1, 1, 1, 1, 1, 1, 1, 1, 1, 1, 1, 1, 1, 1, 1, 1, 1, 1, 1, 1, 1, 1, 1, 1, 1, 1, 1, 1, 1, 1, 1, 1, 1, 1, 1, 1, 1, 1, 1, 1, 1, 1, 1, 1, 1, 1, 1, 1, 0, 0, 0, 0, 0, 0, 0, 0, 0, 0, 0, 0, 0, 0, 0, 0, 0, 0, 0, 0, 0, 0, 0, 0, 0, 0, 0, 0, 0, 0, 0, 0, 0, 0, 0, 0, 0, 0, 0, 0, 0, 0, 0, 0, 0, 0, 0, 0, 0, 0, 0, 0, 0, 0, 0, 0, 0, 0, 0, 0, 0, 0, 0, 0, 0, 0, 0, 0, 0, 0, 0, 0, 0, 0, 0, 0, 0, 0, 0, 0, 0, 0, 0, 0, 0, 0, 0, 0, 0, 0, 0, 0, 0, 0, 0, 0, 0, 0, 0])
_uv = me_circle.uv_layers.new(name='UVMap')
_uv.uv.foreach_set('vector', [0.874, 0.099, 0.874, 0.051, 0.8635, 0.051, 0.8635, 0.099, 0.299, 0.151, 0.251, 0.151, 0.251, 0.199, 0.299, 0.199, 0.2365, 0.049, 0.2365, 0.002002, 0.227, 0.049, 0.249, 0.002002, 0.249, 0.049, 0.2395, 0.049, 0.549, 0.549, 0.549, 0.501, 0.526, 0.501, 0.526, 0.549, 0.8615, 0.099, 0.8615, 0.051, 0.851, 0.051, 0.851, 0.099, 0.249, 0.151, 0.201, 0.151, 0.201, 0.199, 0.249, 0.199, 0.524, 0.549, 0.524, 0.501, 0.501, 0.501, 0.501, 0.549, 0.299, 0.101, 0.251, 0.101, 0.251, 0.149, 0.299, 0.149, 0.599, 0.549, 0.599, 0.501, 0.576, 0.501, 0.576, 0.549, 0.249, 0.101, 0.201, 0.101, 0.201, 0.149, 0.249, 0.149, 0.199, 0.251, 0.151, 0.251, 0.151, 0.299, 0.199, 0.299, 0.574, 0.549, 0.574, 0.501, 0.551, 0.501, 0.551, 0.549, 0.149, 0.251, 0.101, 0.251, 0.101, 0.299, 0.149, 0.299, 0.549, 0.599, 0.549, 0.551, 0.526, 0.551, 0.526, 0.599, 0.199, 0.201, 0.151, 0.201, 0.151, 0.249, 0.199, 0.249, 0.149, 0.201, 0.101, 0.201, 0.101, 0.249, 0.149, 0.249, 0.524, 0.599, 0.524, 0.551, 0.501, 0.551, 0.501, 0.599, 0.299, 0.251, 0.251, 0.251, 0.251, 0.299, 0.299, 0.299, 0.899, 0.099, 0.899, 0.051, 0.8885, 0.051, 0.8885, 0.099, 0.249, 0.251, 0.201, 0.251, 0.201, 0.299, 0.249, 0.299, 0.2865, 0.049, 0.2865, 0.002002, 0.277, 0.049, 0.2115, 0.002002, 0.2115, 0.049, 0.202, 0.049, 0.599, 0.599, 0.599, 0.551, 0.576, 0.551, 0.576, 0.599, 0.8865, 0.099, 0.8865, 0.051, 0.876, 0.051, 0.876, 0.099, 0.299, 0.201, 0.251, 0.201, 0.251, 0.249, 0.299, 0.249, 0.574, 0.599, 0.574, 0.551, 0.551, 0.551, 0.551, 0.599, 0.249, 0.201, 0.201, 0.201, 0.201, 0.249, 0.249, 0.249, 0.649, 0.049, 0.649, 0.001001, 0.626, 0.001001, 0.626, 0.049, 0.099, 0.351, 0.051, 0.351, 0.051, 0.399, 0.099, 0.399, 0.049, 0.351, 0.001001, 0.351, 0.001001, 0.399, 0.049, 0.399, 0.624, 0.049, 0.624, 0.001001, 0.601, 0.001001, 0.601, 0.049, 0.099, 0.301, 0.051, 0.301, 0.051, 0.349, 0.099, 0.349, 0.699, 0.049, 0.699, 0.001001, 0.676, 0.001001, 0.676, 0.049, 0.049, 0.301, 0.001001, 0.301, 0.001001, 0.349, 0.049, 0.349, 0.674, 0.049, 0.674, 0.001001, 0.651, 0.001001, 0.651, 0.049, 0.399, 0.051, 0.351, 0.051, 0.351, 0.099, 0.399, 0.099, 0.349, 0.051, 0.301, 0.051, 0.301, 0.099, 0.349, 0.099, 0.649, 0.099, 0.649, 0.051, 0.626, 0.051, 0.626, 0.099, 0.399, 0.001001, 0.351, 0.001001, 0.351, 0.049, 0.399, 0.049, 0.624, 0.099, 0.624, 0.051, 0.601, 0.051, 0.601, 0.099, 0.349, 0.001001, 0.301, 0.001001, 0.301, 0.049, 0.349, 0.049, 0.824, 0.099, 0.824, 0.051, 0.8135, 0.051, 0.8135, 0.099, 0.199, 0.351, 0.151, 0.351, 0.151, 0.399, 0.199, 0.399, 0.226, 0.001001, 0.226, 0.048, 0.2355, 0.001001, 0.2385, 0.048, 0.248, 0.001001, 0.2385, 0.001001, 0.699, 0.099, 0.699, 0.051, 0.676, 0.051, 0.676, 0.099, 0.8115, 0.099, 0.8115, 0.051, 0.801, 0.051, 0.801, 0.099, 0.674, 0.099, 0.674, 0.051, 0.651, 0.051, 0.651, 0.099, 0.149, 0.351, 0.101, 0.351, 0.101, 0.399, 0.149, 0.399, 0.849, 0.099, 0.849, 0.051, 0.8385, 0.051, 0.8385, 0.099, 0.199, 0.301, 0.151, 0.301, 0.151, 0.349, 0.199, 0.349, 0.2145, 0.049, 0.224, 0.002002, 0.224, 0.049, 0.201, 0.048, 0.201, 0.001001, 0.2105, 0.001001, 0.049, 0.649, 0.049, 0.601, 0.026, 0.601, 0.026, 0.649, 0.8365, 0.099, 0.8365, 0.051, 0.826, 0.051, 0.826, 0.099, 0.149, 0.301, 0.101, 0.301, 0.101, 0.349, 0.149, 0.349, 0.024, 0.649, 0.024, 0.601, 0.001001, 0.601, 0.001001, 0.649, 0.399, 0.151, 0.351, 0.151, 0.351, 0.199, 0.399, 0.199, 0.099, 0.649, 0.099, 0.601, 0.076, 0.601, 0.076, 0.649, 0.349, 0.151, 0.301, 0.151, 0.301, 0.199, 0.349, 0.199, 0.399, 0.101, 0.351, 0.101, 0.351, 0.149, 0.399, 0.149, 0.074, 0.649, 0.074, 0.601, 0.051, 0.601, 0.051, 0.649, 0.349, 0.101, 0.301, 0.101, 0.301, 0.149, 0.349, 0.149, 0.299, 0.351, 0.251, 0.351, 0.251, 0.399, 0.299, 0.399, 0.049, 0.699, 0.049, 0.651, 0.026, 0.651, 0.026, 0.699, 0.249, 0.351, 0.201, 0.351, 0.201, 0.399, 0.249, 0.399, 0.299, 0.301, 0.251, 0.301, 0.251, 0.349, 0.299, 0.349, 0.024, 0.699, 0.024, 0.651, 0.001001, 0.651, 0.001001, 0.699, 0.249, 0.301, 0.201, 0.301, 0.201, 0.349, 0.249, 0.349, 0.099, 0.699, 0.099, 0.651, 0.076, 0.651, 0.076, 0.699, 0.399, 0.251, 0.351, 0.251, 0.351, 0.299, 0.399, 0.299, 0.874, 0.049, 0.874, 0.001001, 0.8635, 0.001001, 0.8635, 0.049, 0.349, 0.251, 0.301, 0.251, 0.301, 0.299, 0.349, 0.299, 0.223, 0.001001, 0.2135, 0.048, 0.2135, 0.001001, 0.299, 0.002002, 0.2895, 0.049, 0.299, 0.049, 0.074, 0.699, 0.074, 0.651, 0.051, 0.651, 0.051, 0.699, 0.8615, 0.049, 0.8615, 0.001001, 0.851, 0.001001, 0.851, 0.049, 0.399, 0.201, 0.351, 0.201, 0.351, 0.249, 0.399, 0.249, 0.649, 0.149, 0.649, 0.101, 0.626, 0.101, 0.626, 0.149, 0.899, 0.049, 0.899, 0.001001, 0.8885, 0.001001, 0.8885, 0.049, 0.349, 0.201, 0.301, 0.201, 0.301, 0.249, 0.349, 0.249, 0.2855, 0.001001, 0.276, 0.048, 0.276, 0.001001, 0.099, 0.202, 0.0895, 0.249, 0.099, 0.249, 0.624, 0.149, 0.624, 0.101, 0.601, 0.101, 0.601, 0.149, 0.8865, 0.049, 0.8865, 0.001001, 0.876, 0.001001, 0.876, 0.049, 0.399, 0.351, 0.351, 0.351, 0.351, 0.399, 0.399, 0.399, 0.699, 0.149, 0.699, 0.101, 0.676, 0.101, 0.676, 0.149, 0.349, 0.351, 0.301, 0.351, 0.301, 0.399, 0.349, 0.399, 0.674, 0.149, 0.674, 0.101, 0.651, 0.101, 0.651, 0.149, 0.399, 0.301, 0.351, 0.301, 0.351, 0.349, 0.399, 0.349, 0.349, 0.301, 0.301, 0.301, 0.301, 0.349, 0.349, 0.349, 0.649, 0.199, 0.649, 0.151, 0.626, 0.151, 0.626, 0.199, 0.099, 0.451, 0.051, 0.451, 0.051, 0.499, 0.099, 0.499, 0.624, 0.199, 0.624, 0.151, 0.601, 0.151, 0.601, 0.199, 0.049, 0.451, 0.001001, 0.451, 0.001001, 0.499, 0.049, 0.499, 0.699, 0.199, 0.699, 0.151, 0.676, 0.151, 0.676, 0.199, 0.099, 0.401, 0.051, 0.401, 0.051, 0.449, 0.099, 0.449, 0.049, 0.401, 0.001001, 0.401, 0.001001, 0.449, 0.049, 0.449, 0.674, 0.199, 0.674, 0.151, 0.651, 0.151, 0.651, 0.199, 0.499, 0.051, 0.451, 0.051, 0.451, 0.099, 0.499, 0.099, 0.149, 0.649, 0.149, 0.601, 0.126, 0.601, 0.126, 0.649, 0.449, 0.051, 0.401, 0.051, 0.401, 0.099, 0.449, 0.099, 0.824, 0.049, 0.824, 0.001001, 0.8135, 0.001001, 0.8135, 0.049, 0.499, 0.001001, 0.451, 0.001001, 0.451, 0.049, 0.499, 0.049, 0.252, 0.049, 0.2615, 0.002002, 0.2615, 0.049, 0.2885, 0.048, 0.298, 0.001001, 0.2885, 0.001001, 0.124, 0.649, 0.124, 0.601, 0.101, 0.601, 0.101, 0.649, 0.8115, 0.049, 0.8115, 0.001001, 0.801, 0.001001, 0.801, 0.049, 0.449, 0.001001, 0.401, 0.001001, 0.401, 0.049, 0.449, 0.049, 0.199, 0.649, 0.199, 0.601, 0.176, 0.601, 0.176, 0.649, 0.499, 0.151, 0.451, 0.151, 0.451, 0.199, 0.499, 0.199, 0.449, 0.151, 0.401, 0.151, 0.401, 0.199, 0.449, 0.199, 0.2605, 0.001001, 0.251, 0.048, 0.251, 0.001001, 0.2365, 0.052, 0.227, 0.099, 0.2365, 0.099, 0.174, 0.649, 0.174, 0.601, 0.151, 0.601, 0.151, 0.649, 0.849, 0.049, 0.849, 0.001001, 0.8385, 0.001001, 0.8385, 0.049, 0.499, 0.101, 0.451, 0.101, 0.451, 0.149, 0.499, 0.149, 0.149, 0.699, 0.149, 0.651, 0.126, 0.651, 0.126, 0.699, 0.449, 0.101, 0.401, 0.101, 0.401, 0.149, 0.449, 0.149, 0.124, 0.699, 0.124, 0.651, 0.101, 0.651, 0.101, 0.699, 0.199, 0.451, 0.151, 0.451, 0.151, 0.499, 0.199, 0.499, 0.149, 0.451, 0.101, 0.451, 0.101, 0.499, 0.149, 0.499, 0.199, 0.699, 0.199, 0.651, 0.176, 0.651, 0.176, 0.699, 0.199, 0.401, 0.151, 0.401, 0.151, 0.449, 0.199, 0.449, 0.174, 0.699, 0.174, 0.651, 0.151, 0.651, 0.151, 0.699, 0.149, 0.401, 0.101, 0.401, 0.101, 0.449, 0.149, 0.449, 0.8365, 0.049, 0.8365, 0.001001, 0.826, 0.001001, 0.826, 0.049, 0.299, 0.451, 0.251, 0.451, 0.251, 0.499, 0.299, 0.499, 0.249, 0.451, 0.201, 0.451, 0.201, 0.499, 0.249, 0.499, 0.249, 0.649, 0.249, 0.601, 0.226, 0.601, 0.226, 0.649, 0.299, 0.401, 0.251, 0.401, 0.251, 0.449, 0.299, 0.449, 0.224, 0.649, 0.224, 0.601, 0.201, 0.601, 0.201, 0.649, 0.249, 0.401, 0.201, 0.401, 0.201, 0.449, 0.249, 0.449, 0.074, 0.199, 0.074, 0.151, 0.0635, 0.151, 0.0635, 0.199, 0.499, 0.251, 0.451, 0.251, 0.451, 0.299, 0.499, 0.299, 0.2645, 0.049, 0.274, 0.002002, 0.274, 0.049, 0.249, 0.052, 0.249, 0.099, 0.2395, 0.099, 0.299, 0.649, 0.299, 0.601, 0.276, 0.601, 0.276, 0.649, 0.0615, 0.199, 0.0615, 0.151, 0.051, 0.151, 0.051, 0.199, 0.449, 0.251, 0.401, 0.251, 0.401, 0.299, 0.449, 0.299, 0.274, 0.649, 0.274, 0.601, 0.251, 0.601, 0.251, 0.649, 0.499, 0.201, 0.451, 0.201, 0.451, 0.249, 0.499, 0.249, 0.249, 0.699, 0.249, 0.651, 0.226, 0.651, 0.226, 0.699, 0.052, 0.299, 0.0615, 0.252, 0.0615, 0.299, 0.224, 0.052, 0.2145, 0.099, 0.224, 0.099, 0.224, 0.699, 0.224, 0.651, 0.201, 0.651, 0.201, 0.699, 0.099, 0.199, 0.099, 0.151, 0.0885, 0.151, 0.0885, 0.199, 0.449, 0.201, 0.401, 0.201, 0.401, 0.249, 0.449, 0.249, 0.299, 0.699, 0.299, 0.651, 0.276, 0.651, 0.276, 0.699, 0.499, 0.351, 0.451, 0.351, 0.451, 0.399, 0.499, 0.399, 0.274, 0.699, 0.274, 0.651, 0.251, 0.651, 0.251, 0.699, 0.449, 0.351, 0.401, 0.351, 0.401, 0.399, 0.449, 0.399, 0.499, 0.301, 0.451, 0.301, 0.451, 0.349, 0.499, 0.349, 0.649, 0.249, 0.649, 0.201, 0.626, 0.201, 0.626, 0.249, 0.449, 0.301, 0.401, 0.301, 0.401, 0.349, 0.449, 0.349, 0.624, 0.249, 0.624, 0.201, 0.601, 0.201, 0.601, 0.249, 0.399, 0.451, 0.351, 0.451, 0.351, 0.499, 0.399, 0.499, 0.0865, 0.199, 0.0865, 0.151, 0.076, 0.151, 0.076, 0.199, 0.349, 0.451, 0.301, 0.451, 0.301, 0.499, 0.349, 0.499, 0.399, 0.401, 0.351, 0.401, 0.351, 0.449, 0.399, 0.449, 0.699, 0.249, 0.699, 0.201, 0.676, 0.201, 0.676, 0.249, 0.349, 0.401, 0.301, 0.401, 0.301, 0.449, 0.349, 0.449, 0.674, 0.249, 0.674, 0.201, 0.651, 0.201, 0.651, 0.249, 0.499, 0.451, 0.451, 0.451, 0.451, 0.499, 0.499, 0.499, 0.024, 0.199, 0.024, 0.151, 0.0135, 0.151, 0.0135, 0.199, 0.449, 0.451, 0.401, 0.451, 0.401, 0.499, 0.449, 0.499, 0.273, 0.001001, 0.2635, 0.048, 0.2635, 0.001001, 0.2115, 0.052, 0.2115, 0.099, 0.202, 0.099, 0.649, 0.299, 0.649, 0.251, 0.626, 0.251, 0.626, 0.299, 0.0115, 0.199, 0.0115, 0.151, 0.001001, 0.151, 0.001001, 0.199, 0.499, 0.401, 0.451, 0.401, 0.451, 0.449, 0.499, 0.449, 0.624, 0.299, 0.624, 0.251, 0.601, 0.251, 0.601, 0.299, 0.449, 0.401, 0.401, 0.401, 0.401, 0.449, 0.449, 0.449, 0.699, 0.299, 0.699, 0.251, 0.676, 0.251, 0.676, 0.299, 0.599, 0.051, 0.551, 0.051, 0.551, 0.099, 0.599, 0.099, 0.674, 0.299, 0.674, 0.251, 0.651, 0.251, 0.651, 0.299, 0.049, 0.199, 0.049, 0.151, 0.0385, 0.151, 0.0385, 0.199, 0.549, 0.051, 0.501, 0.051, 0.501, 0.099, 0.549, 0.099, 0.649, 0.349, 0.649, 0.301, 0.626, 0.301, 0.626, 0.349, 0.599, 0.001001, 0.551, 0.001001, 0.551, 0.049, 0.599, 0.049, 0.624, 0.349, 0.624, 0.301, 0.601, 0.301, 0.601, 0.349, 0.549, 0.001001, 0.501, 0.001001, 0.501, 0.049, 0.549, 0.049, 0.099, 0.551, 0.051, 0.551, 0.051, 0.599, 0.099, 0.599, 0.699, 0.349, 0.699, 0.301, 0.676, 0.301, 0.676, 0.349, 0.049, 0.551, 0.001001, 0.551, 0.001001, 0.599, 0.049, 0.599, 0.674, 0.349, 0.674, 0.301, 0.651, 0.301, 0.651, 0.349, 0.099, 0.501, 0.051, 0.501, 0.051, 0.549, 0.099, 0.549, 0.0365, 0.199, 0.0365, 0.151, 0.026, 0.151, 0.026, 0.199, 0.049, 0.501, 0.001001, 0.501, 0.001001, 0.549, 0.049, 0.549, 0.0395, 0.299, 0.049, 0.252, 0.049, 0.299, 0.226, 0.098, 0.2355, 0.051, 0.226, 0.051, 0.649, 0.399, 0.649, 0.351, 0.626, 0.351, 0.626, 0.399, 0.599, 0.151, 0.551, 0.151, 0.551, 0.199, 0.599, 0.199, 0.624, 0.399, 0.624, 0.351, 0.601, 0.351, 0.601, 0.399, 0.549, 0.151, 0.501, 0.151, 0.501, 0.199, 0.549, 0.199, 0.074, 0.149, 0.074, 0.101, 0.0635, 0.101, 0.0635, 0.149, 0.599, 0.101, 0.551, 0.101, 0.551, 0.149, 0.599, 0.149, 0.0645, 0.249, 0.074, 0.202, 0.074, 0.249, 0.2385, 0.098, 0.248, 0.051, 0.2385, 0.051, 0.699, 0.399, 0.699, 0.351, 0.676, 0.351, 0.676, 0.399, 0.0615, 0.149, 0.0615, 0.101, 0.051, 0.101, 0.051, 0.149, 0.549, 0.101, 0.501, 0.101, 0.501, 0.149, 0.549, 0.149, 0.674, 0.399, 0.674, 0.351, 0.651, 0.351, 0.651, 0.399, 0.199, 0.551, 0.151, 0.551, 0.151, 0.599, 0.199, 0.599, 0.349, 0.649, 0.349, 0.601, 0.326, 0.601, 0.326, 0.649, 0.149, 0.551, 0.101, 0.551, 0.101, 0.599, 0.149, 0.599, 0.199, 0.501, 0.151, 0.501, 0.151, 0.549, 0.199, 0.549, 0.149, 0.501, 0.101, 0.501, 0.101, 0.549, 0.149, 0.549, 0.324, 0.649, 0.324, 0.601, 0.301, 0.601, 0.301, 0.649, 0.299, 0.551, 0.251, 0.551, 0.251, 0.599, 0.299, 0.599, 0.399, 0.649, 0.399, 0.601, 0.376, 0.601, 0.376, 0.649, 0.249, 0.551, 0.201, 0.551, 0.201, 0.599, 0.249, 0.599, 0.299, 0.501, 0.251, 0.501, 0.251, 0.549, 0.299, 0.549, 0.374, 0.649, 0.374, 0.601, 0.351, 0.601, 0.351, 0.649, 0.249, 0.501, 0.201, 0.501, 0.201, 0.549, 0.249, 0.549, 0.349, 0.699, 0.349, 0.651, 0.326, 0.651, 0.326, 0.699, 0.599, 0.251, 0.551, 0.251, 0.551, 0.299, 0.599, 0.299, 0.099, 0.149, 0.099, 0.101, 0.0885, 0.101, 0.0885, 0.149, 0.549, 0.251, 0.501, 0.251, 0.501, 0.299, 0.549, 0.299, 0.2105, 0.051, 0.201, 0.098, 0.201, 0.051, 0.2865, 0.052, 0.2865, 0.099, 0.277, 0.099, 0.324, 0.699, 0.324, 0.651, 0.301, 0.651, 0.301, 0.699, 0.0865, 0.149, 0.0865, 0.101, 0.076, 0.101, 0.076, 0.149, 0.399, 0.699, 0.399, 0.651, 0.376, 0.651, 0.376, 0.699, 0.599, 0.201, 0.551, 0.201, 0.551, 0.249, 0.599, 0.249, 0.024, 0.149, 0.024, 0.101, 0.0135, 0.101, 0.0135, 0.149, 0.549, 0.201, 0.501, 0.201, 0.501, 0.249, 0.549, 0.249, 0.223, 0.051, 0.2135, 0.098, 0.2135, 0.051, 0.0865, 0.202, 0.077, 0.249, 0.0865, 0.249, 0.374, 0.699, 0.374, 0.651, 0.351, 0.651, 0.351, 0.699, 0.0115, 0.149, 0.0115, 0.101, 0.001001, 0.101, 0.001001, 0.149, 0.399, 0.551, 0.351, 0.551, 0.351, 0.599, 0.399, 0.599, 0.649, 0.449, 0.649, 0.401, 0.626, 0.401, 0.626, 0.449, 0.349, 0.551, 0.301, 0.551, 0.301, 0.599, 0.349, 0.599, 0.624, 0.449, 0.624, 0.401, 0.601, 0.401, 0.601, 0.449, 0.399, 0.501, 0.351, 0.501, 0.351, 0.549, 0.399, 0.549, 0.349, 0.501, 0.301, 0.501, 0.301, 0.549, 0.349, 0.549, 0.699, 0.449, 0.699, 0.401, 0.676, 0.401, 0.676, 0.449, 0.599, 0.351, 0.551, 0.351, 0.551, 0.399, 0.599, 0.399, 0.674, 0.449, 0.674, 0.401, 0.651, 0.401, 0.651, 0.449, 0.549, 0.351, 0.501, 0.351, 0.501, 0.399, 0.549, 0.399, 0.649, 0.499, 0.649, 0.451, 0.626, 0.451, 0.626, 0.499, 0.599, 0.301, 0.551, 0.301, 0.551, 0.349, 0.599, 0.349, 0.549, 0.301, 0.501, 0.301, 0.501, 0.349, 0.549, 0.349, 0.624, 0.499, 0.624, 0.451, 0.601, 0.451, 0.601, 0.499, 0.499, 0.551, 0.451, 0.551, 0.451, 0.599, 0.499, 0.599, 0.699, 0.499, 0.699, 0.451, 0.676, 0.451, 0.676, 0.499, 0.449, 0.551, 0.401, 0.551, 0.401, 0.599, 0.449, 0.599, 0.049, 0.149, 0.049, 0.101, 0.0385, 0.101, 0.0385, 0.149, 0.499, 0.501, 0.451, 0.501, 0.451, 0.549, 0.499, 0.549, 0.0395, 0.249, 0.049, 0.202, 0.049, 0.249, 0.299, 0.052, 0.2895, 0.099, 0.299, 0.099, 0.674, 0.499, 0.674, 0.451, 0.651, 0.451, 0.651, 0.499, 0.0365, 0.149, 0.0365, 0.101, 0.026, 0.101, 0.026, 0.149, 0.449, 0.501, 0.401, 0.501, 0.401, 0.549, 0.449, 0.549, 0.999, 0.651, 0.951, 0.651, 0.951, 0.699, 0.999, 0.699, 0.174, 0.099, 0.174, 0.051, 0.1635, 0.051, 0.1635, 0.099, 0.949, 0.651, 0.901, 0.651, 0.901, 0.699, 0.949, 0.699, 0.027, 0.249, 0.0365, 0.202, 0.0365, 0.249, 0.276, 0.098, 0.276, 0.051, 0.2855, 0.051, 0.449, 0.649, 0.449, 0.601, 0.426, 0.601, 0.426, 0.649, 0.1615, 0.099, 0.1615, 0.051, 0.151, 0.051, 0.151, 0.099, 0.999, 0.601, 0.951, 0.601, 0.951, 0.649, 0.999, 0.649, 0.424, 0.649, 0.424, 0.601, 0.401, 0.601, 0.401, 0.649, 0.949, 0.601, 0.901, 0.601, 0.901, 0.649, 0.949, 0.649, 0.499, 0.649, 0.499, 0.601, 0.476, 0.601, 0.476, 0.649, 0.699, 0.951, 0.651, 0.951, 0.651, 0.999, 0.699, 0.999, 0.649, 0.951, 0.601, 0.951, 0.601, 0.999, 0.649, 0.999, 0.474, 0.649, 0.474, 0.601, 0.451, 0.601, 0.451, 0.649, 0.699, 0.901, 0.651, 0.901, 0.651, 0.949, 0.699, 0.949, 0.449, 0.699, 0.449, 0.651, 0.426, 0.651, 0.426, 0.699, 0.649, 0.901, 0.601, 0.901, 0.601, 0.949, 0.649, 0.949, 0.424, 0.699, 0.424, 0.651, 0.401, 0.651, 0.401, 0.699, 0.599, 0.951, 0.551, 0.951, 0.551, 0.999, 0.599, 0.999, 0.549, 0.951, 0.501, 0.951, 0.501, 0.999, 0.549, 0.999, 0.499, 0.699, 0.499, 0.651, 0.476, 0.651, 0.476, 0.699, 0.599, 0.901, 0.551, 0.901, 0.551, 0.949, 0.599, 0.949, 0.474, 0.699, 0.474, 0.651, 0.451, 0.651, 0.451, 0.699, 0.549, 0.901, 0.501, 0.901, 0.501, 0.949, 0.549, 0.949, 0.199, 0.099, 0.199, 0.051, 0.1885, 0.051, 0.1885, 0.099, 0.999, 0.551, 0.951, 0.551, 0.951, 0.599, 0.999, 0.599, 0.2645, 0.099, 0.274, 0.052, 0.274, 0.099, 0.0115, 0.202, 0.002002, 0.249, 0.0115, 0.249, 0.649, 0.549, 0.649, 0.501, 0.626, 0.501, 0.626, 0.549, 0.1865, 0.099, 0.1865, 0.051, 0.176, 0.051, 0.176, 0.099, 0.949, 0.551, 0.901, 0.551, 0.901, 0.599, 0.949, 0.599, 0.624, 0.549, 0.624, 0.501, 0.601, 0.501, 0.601, 0.549, 0.124, 0.099, 0.124, 0.051, 0.1135, 0.051, 0.1135, 0.099, 0.999, 0.501, 0.951, 0.501, 0.951, 0.549, 0.999, 0.549, 0.2885, 0.051, 0.2885, 0.098, 0.298, 0.051, 0.074, 0.252, 0.0645, 0.299, 0.074, 0.299, 0.699, 0.549, 0.699, 0.501, 0.676, 0.501, 0.676, 0.549, 0.1115, 0.099, 0.1115, 0.051, 0.101, 0.051, 0.101, 0.099, 0.949, 0.501, 0.901, 0.501, 0.901, 0.549, 0.949, 0.549, 0.674, 0.549, 0.674, 0.501, 0.651, 0.501, 0.651, 0.549, 0.499, 0.951, 0.451, 0.951, 0.451, 0.999, 0.499, 0.999, 0.649, 0.599, 0.649, 0.551, 0.626, 0.551, 0.626, 0.599, 0.449, 0.951, 0.401, 0.951, 0.401, 0.999, 0.449, 0.999, 0.499, 0.901, 0.451, 0.901, 0.451, 0.949, 0.499, 0.949, 0.624, 0.599, 0.624, 0.551, 0.601, 0.551, 0.601, 0.599, 0.449, 0.901, 0.401, 0.901, 0.401, 0.949, 0.449, 0.949, 0.699, 0.599, 0.699, 0.551, 0.676, 0.551, 0.676, 0.599, 0.999, 0.451, 0.951, 0.451, 0.951, 0.499, 0.999, 0.499, 0.674, 0.599, 0.674, 0.551, 0.651, 0.551, 0.651, 0.599, 0.949, 0.451, 0.901, 0.451, 0.901, 0.499, 0.949, 0.499, 0.999, 0.401, 0.951, 0.401, 0.951, 0.449, 0.999, 0.449, 0.549, 0.649, 0.549, 0.601, 0.526, 0.601, 0.526, 0.649, 0.949, 0.401, 0.901, 0.401, 0.901, 0.449, 0.949, 0.449, 0.524, 0.649, 0.524, 0.601, 0.501, 0.601, 0.501, 0.649, 0.999, 0.351, 0.951, 0.351, 0.951, 0.399, 0.999, 0.399, 0.149, 0.099, 0.149, 0.051, 0.1385, 0.051, 0.1385, 0.099, 0.949, 0.351, 0.901, 0.351, 0.901, 0.399, 0.949, 0.399, 0.252, 0.099, 0.2615, 0.052, 0.2615, 0.099, 0.0115, 0.252, 0.0115, 0.299, 0.002002, 0.299, 0.599, 0.649, 0.599, 0.601, 0.576, 0.601, 0.576, 0.649, 0.1365, 0.099, 0.1365, 0.051, 0.126, 0.051, 0.126, 0.099, 0.999, 0.301, 0.951, 0.301, 0.951, 0.349, 0.999, 0.349, 0.574, 0.649, 0.574, 0.601, 0.551, 0.601, 0.551, 0.649, 0.949, 0.301, 0.901, 0.301, 0.901, 0.349, 0.949, 0.349, 0.399, 0.951, 0.351, 0.951, 0.351, 0.999, 0.399, 0.999, 0.251, 0.051, 0.251, 0.098, 0.2605, 0.051, 0.024, 0.202, 0.0145, 0.249, 0.024, 0.249, 0.549, 0.699, 0.549, 0.651, 0.526, 0.651, 0.526, 0.699, 0.174, 0.049, 0.174, 0.001001, 0.1635, 0.001001, 0.1635, 0.049, 0.349, 0.951, 0.301, 0.951, 0.301, 0.999, 0.349, 0.999, 0.524, 0.699, 0.524, 0.651, 0.501, 0.651, 0.501, 0.699, 0.399, 0.901, 0.351, 0.901, 0.351, 0.949, 0.399, 0.949, 0.599, 0.699, 0.599, 0.651, 0.576, 0.651, 0.576, 0.699, 0.349, 0.901, 0.301, 0.901, 0.301, 0.949, 0.349, 0.949, 0.999, 0.251, 0.951, 0.251, 0.951, 0.299, 0.999, 0.299, 0.574, 0.699, 0.574, 0.651, 0.551, 0.651, 0.551, 0.699, 0.949, 0.251, 0.901, 0.251, 0.901, 0.299, 0.949, 0.299, 0.649, 0.649, 0.649, 0.601, 0.626, 0.601, 0.626, 0.649, 0.999, 0.201, 0.951, 0.201, 0.951, 0.249, 0.999, 0.249, 0.1615, 0.049, 0.1615, 0.001001, 0.151, 0.001001, 0.151, 0.049, 0.949, 0.201, 0.901, 0.201, 0.901, 0.249, 0.949, 0.249, 0.299, 0.951, 0.251, 0.951, 0.251, 0.999, 0.299, 0.999, 0.624, 0.649, 0.624, 0.601, 0.601, 0.601, 0.601, 0.649, 0.249, 0.951, 0.201, 0.951, 0.201, 0.999, 0.249, 0.999, 0.699, 0.649, 0.699, 0.601, 0.676, 0.601, 0.676, 0.649, 0.299, 0.901, 0.251, 0.901, 0.251, 0.949, 0.299, 0.949, 0.199, 0.049, 0.199, 0.001001, 0.1885, 0.001001, 0.1885, 0.049, 0.249, 0.901, 0.201, 0.901, 0.201, 0.949, 0.249, 0.949, 0.2635, 0.051, 0.2635, 0.098, 0.273, 0.051, 0.099, 0.252, 0.0895, 0.299, 0.099, 0.299, 0.674, 0.649, 0.674, 0.601, 0.651, 0.601, 0.651, 0.649, 0.1865, 0.049, 0.1865, 0.001001, 0.176, 0.001001, 0.176, 0.049, 0.199, 0.951, 0.151, 0.951, 0.151, 0.999, 0.199, 0.999, 0.649, 0.699, 0.649, 0.651, 0.626, 0.651, 0.626, 0.699, 0.149, 0.951, 0.101, 0.951, 0.101, 0.999, 0.149, 0.999, 0.624, 0.699, 0.624, 0.651, 0.601, 0.651, 0.601, 0.699, 0.024, 0.252, 0.024, 0.299, 0.0145, 0.299, 0.699, 0.699, 0.699, 0.651, 0.676, 0.651, 0.676, 0.699, 0.124, 0.049, 0.124, 0.001001, 0.1135, 0.001001, 0.1135, 0.049, 0.199, 0.901, 0.151, 0.901, 0.151, 0.949, 0.199, 0.949, 0.674, 0.699, 0.674, 0.651, 0.651, 0.651, 0.651, 0.699, 0.149, 0.901, 0.101, 0.901, 0.101, 0.949, 0.149, 0.949, 0.749, 0.049, 0.749, 0.001001, 0.726, 0.001001, 0.726, 0.049, 0.999, 0.151, 0.951, 0.151, 0.951, 0.199, 0.999, 0.199, 0.949, 0.151, 0.901, 0.151, 0.901, 0.199, 0.949, 0.199, 0.724, 0.049, 0.724, 0.001001, 0.701, 0.001001, 0.701, 0.049, 0.999, 0.101, 0.951, 0.101, 0.951, 0.149, 0.999, 0.149, 0.799, 0.049, 0.799, 0.001001, 0.776, 0.001001, 0.776, 0.049, 0.949, 0.101, 0.901, 0.101, 0.901, 0.149, 0.949, 0.149, 0.1115, 0.049, 0.1115, 0.001001, 0.101, 0.001001, 0.101, 0.049, 0.099, 0.951, 0.051, 0.951, 0.051, 0.999, 0.099, 0.999, 0.026, 0.201, 0.026, 0.248, 0.0355, 0.201, 0.774, 0.049, 0.774, 0.001001, 0.751, 0.001001, 0.751, 0.049, 0.049, 0.951, 0.001001, 0.951, 0.001001, 0.999, 0.049, 0.999, 0.749, 0.099, 0.749, 0.051, 0.726, 0.051, 0.726, 0.099, 0.099, 0.901, 0.051, 0.901, 0.051, 0.949, 0.099, 0.949, 0.149, 0.049, 0.149, 0.001001, 0.1385, 0.001001, 0.1385, 0.049, 0.049, 0.901, 0.001001, 0.901, 0.001001, 0.949, 0.049, 0.949, 0.0385, 0.201, 0.0385, 0.248, 0.048, 0.201, 0.0365, 0.252, 0.027, 0.299, 0.0365, 0.299, 0.724, 0.099, 0.724, 0.051, 0.701, 0.051, 0.701, 0.099, 0.1365, 0.049, 0.1365, 0.001001, 0.126, 0.001001, 0.126, 0.049, 0.999, 0.051, 0.951, 0.051, 0.951, 0.099, 0.999, 0.099, 0.799, 0.099, 0.799, 0.051, 0.776, 0.051, 0.776, 0.099, 0.949, 0.051, 0.901, 0.051, 0.901, 0.099, 0.949, 0.099, 0.774, 0.099, 0.774, 0.051, 0.751, 0.051, 0.751, 0.099, 0.999, 0.001001, 0.951, 0.001001, 0.951, 0.049, 0.999, 0.049, 0.949, 0.001001, 0.901, 0.001001, 0.901, 0.049, 0.949, 0.049, 0.174, 0.199, 0.174, 0.151, 0.1635, 0.151, 0.1635, 0.199, 0.899, 0.851, 0.851, 0.851, 0.851, 0.899, 0.899, 0.899, 0.049, 0.749, 0.049, 0.701, 0.026, 0.701, 0.026, 0.749, 0.849, 0.851, 0.801, 0.851, 0.801, 0.899, 0.849, 0.899, 0.024, 0.749, 0.024, 0.701, 0.001001, 0.701, 0.001001, 0.749, 0.899, 0.801, 0.851, 0.801, 0.851, 0.849, 0.899, 0.849, 0.849, 0.801, 0.801, 0.801, 0.801, 0.849, 0.849, 0.849, 0.099, 0.749, 0.099, 0.701, 0.076, 0.701, 0.076, 0.749, 0.799, 0.851, 0.751, 0.851, 0.751, 0.899, 0.799, 0.899, 0.074, 0.749, 0.074, 0.701, 0.051, 0.701, 0.051, 0.749, 0.749, 0.851, 0.701, 0.851, 0.701, 0.899, 0.749, 0.899, 0.1615, 0.199, 0.1615, 0.151, 0.151, 0.151, 0.151, 0.199, 0.799, 0.801, 0.751, 0.801, 0.751, 0.849, 0.799, 0.849, 0.001001, 0.201, 0.001001, 0.248, 0.0105, 0.201, 0.0135, 0.248, 0.0135, 0.201, 0.023, 0.201, 0.049, 0.799, 0.049, 0.751, 0.026, 0.751, 0.026, 0.799, 0.749, 0.801, 0.701, 0.801, 0.701, 0.849, 0.749, 0.849, 0.024, 0.799, 0.024, 0.751, 0.001001, 0.751, 0.001001, 0.799, 0.899, 0.751, 0.851, 0.751, 0.851, 0.799, 0.899, 0.799, 0.199, 0.199, 0.199, 0.151, 0.1885, 0.151, 0.1885, 0.199, 0.849, 0.751, 0.801, 0.751, 0.801, 0.799, 0.849, 0.799, 0.076, 0.201, 0.076, 0.248, 0.0855, 0.201, 0.0615, 0.202, 0.052, 0.249, 0.0615, 0.249, 0.099, 0.799, 0.099, 0.751, 0.076, 0.751, 0.076, 0.799, 0.1865, 0.199, 0.1865, 0.151, 0.176, 0.151, 0.176, 0.199, 0.899, 0.701, 0.851, 0.701, 0.851, 0.749, 0.899, 0.749, 0.074, 0.799, 0.074, 0.751, 0.051, 0.751, 0.051, 0.799, 0.849, 0.701, 0.801, 0.701, 0.801, 0.749, 0.849, 0.749, 0.749, 0.149, 0.749, 0.101, 0.726, 0.101, 0.726, 0.149, 0.699, 0.851, 0.651, 0.851, 0.651, 0.899, 0.699, 0.899, 0.649, 0.851, 0.601, 0.851, 0.601, 0.899, 0.649, 0.899, 0.724, 0.149, 0.724, 0.101, 0.701, 0.101, 0.701, 0.149, 0.699, 0.801, 0.651, 0.801, 0.651, 0.849, 0.699, 0.849, 0.799, 0.149, 0.799, 0.101, 0.776, 0.101, 0.776, 0.149, 0.649, 0.801, 0.601, 0.801, 0.601, 0.849, 0.649, 0.849, 0.774, 0.149, 0.774, 0.101, 0.751, 0.101, 0.751, 0.149, 0.899, 0.651, 0.851, 0.651, 0.851, 0.699, 0.899, 0.699, 0.849, 0.651, 0.801, 0.651, 0.801, 0.699, 0.849, 0.699, 0.749, 0.199, 0.749, 0.151, 0.726, 0.151, 0.726, 0.199, 0.899, 0.601, 0.851, 0.601, 0.851, 0.649, 0.899, 0.649, 0.724, 0.199, 0.724, 0.151, 0.701, 0.151, 0.701, 0.199, 0.849, 0.601, 0.801, 0.601, 0.801, 0.649, 0.849, 0.649, 0.124, 0.199, 0.124, 0.151, 0.1135, 0.151, 0.1135, 0.199, 0.599, 0.851, 0.551, 0.851, 0.551, 0.899, 0.599, 0.899, 0.0885, 0.201, 0.0885, 0.248, 0.098, 0.201, 0.051, 0.248, 0.0605, 0.201, 0.051, 0.201, 0.799, 0.199, 0.799, 0.151, 0.776, 0.151, 0.776, 0.199, 0.1115, 0.199, 0.1115, 0.151, 0.101, 0.151, 0.101, 0.199, 0.774, 0.199, 0.774, 0.151, 0.751, 0.151, 0.751, 0.199, 0.549, 0.851, 0.501, 0.851, 0.501, 0.899, 0.549, 0.899, 0.149, 0.199, 0.149, 0.151, 0.1385, 0.151, 0.1385, 0.199, 0.599, 0.801, 0.551, 0.801, 0.551, 0.849, 0.599, 0.849, 0.0635, 0.201, 0.0635, 0.248, 0.073, 0.201, 0.026, 0.298, 0.0355, 0.251, 0.026, 0.251, 0.149, 0.749, 0.149, 0.701, 0.126, 0.701, 0.126, 0.749, 0.1365, 0.199, 0.1365, 0.151, 0.126, 0.151, 0.126, 0.199, 0.549, 0.801, 0.501, 0.801, 0.501, 0.849, 0.549, 0.849, 0.124, 0.749, 0.124, 0.701, 0.101, 0.701, 0.101, 0.749, 0.899, 0.551, 0.851, 0.551, 0.851, 0.599, 0.899, 0.599, 0.199, 0.749, 0.199, 0.701, 0.176, 0.701, 0.176, 0.749, 0.849, 0.551, 0.801, 0.551, 0.801, 0.599, 0.849, 0.599, 0.899, 0.501, 0.851, 0.501, 0.851, 0.549, 0.899, 0.549, 0.174, 0.749, 0.174, 0.701, 0.151, 0.701, 0.151, 0.749, 0.849, 0.501, 0.801, 0.501, 0.801, 0.549, 0.849, 0.549, 0.149, 0.799, 0.149, 0.751, 0.126, 0.751, 0.126, 0.799, 0.899, 0.451, 0.851, 0.451, 0.851, 0.499, 0.899, 0.499, 0.124, 0.799, 0.124, 0.751, 0.101, 0.751, 0.101, 0.799, 0.849, 0.451, 0.801, 0.451, 0.801, 0.499, 0.849, 0.499, 0.899, 0.401, 0.851, 0.401, 0.851, 0.449, 0.899, 0.449, 0.199, 0.799, 0.199, 0.751, 0.176, 0.751, 0.176, 0.799, 0.849, 0.401, 0.801, 0.401, 0.801, 0.449, 0.849, 0.449, 0.174, 0.799, 0.174, 0.751, 0.151, 0.751, 0.151, 0.799, 0.499, 0.851, 0.451, 0.851, 0.451, 0.899, 0.499, 0.899, 0.174, 0.149, 0.174, 0.101, 0.1635, 0.101, 0.1635, 0.149, 0.449, 0.851, 0.401, 0.851, 0.401, 0.899, 0.449, 0.899, 0.0385, 0.251, 0.0385, 0.298, 0.048, 0.251, 0.001001, 0.298, 0.001001, 0.251, 0.0105, 0.251, 0.749, 0.249, 0.749, 0.201, 0.726, 0.201, 0.726, 0.249, 0.1615, 0.149, 0.1615, 0.101, 0.151, 0.101, 0.151, 0.149, 0.499, 0.801, 0.451, 0.801, 0.451, 0.849, 0.499, 0.849, 0.449, 0.801, 0.401, 0.801, 0.401, 0.849, 0.449, 0.849, 0.199, 0.149, 0.199, 0.101, 0.1885, 0.101, 0.1885, 0.149, 0.399, 0.851, 0.351, 0.851, 0.351, 0.899, 0.399, 0.899, 0.0865, 0.299, 0.0865, 0.252, 0.077, 0.299, 0.0135, 0.298, 0.023, 0.251, 0.0135, 0.251, 0.724, 0.249, 0.724, 0.201, 0.701, 0.201, 0.701, 0.249, 0.1865, 0.149, 0.1865, 0.101, 0.176, 0.101, 0.176, 0.149, 0.349, 0.851, 0.301, 0.851, 0.301, 0.899, 0.349, 0.899, 0.799, 0.249, 0.799, 0.201, 0.776, 0.201, 0.776, 0.249, 0.399, 0.801, 0.351, 0.801, 0.351, 0.849, 0.399, 0.849, 0.774, 0.249, 0.774, 0.201, 0.751, 0.201, 0.751, 0.249, 0.349, 0.801, 0.301, 0.801, 0.301, 0.849, 0.349, 0.849, 0.899, 0.351, 0.851, 0.351, 0.851, 0.399, 0.899, 0.399, 0.749, 0.299, 0.749, 0.251, 0.726, 0.251, 0.726, 0.299, 0.849, 0.351, 0.801, 0.351, 0.801, 0.399, 0.849, 0.399, 0.724, 0.299, 0.724, 0.251, 0.701, 0.251, 0.701, 0.299, 0.899, 0.301, 0.851, 0.301, 0.851, 0.349, 0.899, 0.349, 0.799, 0.299, 0.799, 0.251, 0.776, 0.251, 0.776, 0.299, 0.849, 0.301, 0.801, 0.301, 0.801, 0.349, 0.849, 0.349, 0.299, 0.851, 0.251, 0.851, 0.251, 0.899, 0.299, 0.899, 0.774, 0.299, 0.774, 0.251, 0.751, 0.251, 0.751, 0.299, 0.249, 0.851, 0.201, 0.851, 0.201, 0.899, 0.249, 0.899, 0.249, 0.749, 0.249, 0.701, 0.226, 0.701, 0.226, 0.749, 0.299, 0.801, 0.251, 0.801, 0.251, 0.849, 0.299, 0.849, 0.124, 0.149, 0.124, 0.101, 0.1135, 0.101, 0.1135, 0.149, 0.249, 0.801, 0.201, 0.801, 0.201, 0.849, 0.249, 0.849, 0.076, 0.251, 0.076, 0.298, 0.0855, 0.251, 0.0885, 0.298, 0.0885, 0.251, 0.098, 0.251, 0.224, 0.749, 0.224, 0.701, 0.201, 0.701, 0.201, 0.749, 0.1115, 0.149, 0.1115, 0.101, 0.101, 0.101, 0.101, 0.149, 0.899, 0.251, 0.851, 0.251, 0.851, 0.299, 0.899, 0.299, 0.299, 0.749, 0.299, 0.701, 0.276, 0.701, 0.276, 0.749, 0.149, 0.149, 0.149, 0.101, 0.1385, 0.101, 0.1385, 0.149, 0.849, 0.251, 0.801, 0.251, 0.801, 0.299, 0.849, 0.299, 0.051, 0.251, 0.051, 0.298, 0.0605, 0.251, 0.0635, 0.298, 0.073, 0.251, 0.0635, 0.251, 0.274, 0.749, 0.274, 0.701, 0.251, 0.701, 0.251, 0.749, 0.1365, 0.149, 0.1365, 0.101, 0.126, 0.101, 0.126, 0.149, 0.899, 0.201, 0.851, 0.201, 0.851, 0.249, 0.899, 0.249, 0.249, 0.799, 0.249, 0.751, 0.226, 0.751, 0.226, 0.799, 0.849, 0.201, 0.801, 0.201, 0.801, 0.249, 0.849, 0.249, 0.224, 0.799, 0.224, 0.751, 0.201, 0.751, 0.201, 0.799, 0.199, 0.851, 0.151, 0.851, 0.151, 0.899, 0.199, 0.899, 0.149, 0.851, 0.101, 0.851, 0.101, 0.899, 0.149, 0.899, 0.299, 0.799, 0.299, 0.751, 0.276, 0.751, 0.276, 0.799, 0.199, 0.801, 0.151, 0.801, 0.151, 0.849, 0.199, 0.849, 0.274, 0.799, 0.274, 0.751, 0.251, 0.751, 0.251, 0.799, 0.149, 0.801, 0.101, 0.801, 0.101, 0.849, 0.149, 0.849, 0.899, 0.151, 0.851, 0.151, 0.851, 0.199, 0.899, 0.199, 0.849, 0.151, 0.801, 0.151, 0.801, 0.199, 0.849, 0.199, 0.899, 0.101, 0.851, 0.101, 0.851, 0.149, 0.899, 0.149, 0.849, 0.101, 0.801, 0.101, 0.801, 0.149, 0.849, 0.149, 0.099, 0.851, 0.051, 0.851, 0.051, 0.899, 0.099, 0.899, 0.049, 0.851, 0.001001, 0.851, 0.001001, 0.899, 0.049, 0.899, 0.099, 0.801, 0.051, 0.801, 0.051, 0.849, 0.099, 0.849, 0.049, 0.801, 0.001001, 0.801, 0.001001, 0.849, 0.049, 0.849, 0.099, 0.051, 0.051, 0.051, 0.051, 0.099, 0.099, 0.099, 0.049, 0.051, 0.001001, 0.051, 0.001001, 0.099, 0.049, 0.099, 0.099, 0.001001, 0.051, 0.001001, 0.051, 0.049, 0.099, 0.049, 0.049, 0.001001, 0.001001, 0.001001, 0.001001, 0.049, 0.049, 0.049, 0.799, 0.751, 0.751, 0.751, 0.751, 0.799, 0.799, 0.799, 0.749, 0.751, 0.701, 0.751, 0.701, 0.799, 0.749, 0.799, 0.799, 0.701, 0.751, 0.701, 0.751, 0.749, 0.799, 0.749, 0.749, 0.701, 0.701, 0.701, 0.701, 0.749, 0.749, 0.749, 0.799, 0.651, 0.751, 0.651, 0.751, 0.699, 0.799, 0.699, 0.749, 0.651, 0.701, 0.651, 0.701, 0.699, 0.749, 0.699, 0.799, 0.601, 0.751, 0.601, 0.751, 0.649, 0.799, 0.649, 0.749, 0.601, 0.701, 0.601, 0.701, 0.649, 0.749, 0.649, 0.699, 0.751, 0.651, 0.751, 0.651, 0.799, 0.699, 0.799, 0.649, 0.751, 0.601, 0.751, 0.601, 0.799, 0.649, 0.799, 0.699, 0.701, 0.651, 0.701, 0.651, 0.749, 0.699, 0.749, 0.649, 0.701, 0.601, 0.701, 0.601, 0.749, 0.649, 0.749, 0.799, 0.551, 0.751, 0.551, 0.751, 0.599, 0.799, 0.599, 0.749, 0.551, 0.701, 0.551, 0.701, 0.599, 0.749, 0.599, 0.799, 0.501, 0.751, 0.501, 0.751, 0.549, 0.799, 0.549, 0.749, 0.501, 0.701, 0.501, 0.701, 0.549, 0.749, 0.549, 0.599, 0.751, 0.551, 0.751, 0.551, 0.799, 0.599, 0.799, 0.549, 0.751, 0.501, 0.751, 0.501, 0.799, 0.549, 0.799, 0.599, 0.701, 0.551, 0.701, 0.551, 0.749, 0.599, 0.749, 0.549, 0.701, 0.501, 0.701, 0.501, 0.749, 0.549, 0.749, 0.349, 0.749, 0.349, 0.701, 0.326, 0.701, 0.326, 0.749, 0.324, 0.749, 0.324, 0.701, 0.301, 0.701, 0.301, 0.749, 0.399, 0.749, 0.399, 0.701, 0.376, 0.701, 0.376, 0.749, 0.374, 0.749, 0.374, 0.701, 0.351, 0.701, 0.351, 0.749, 0.349, 0.799, 0.349, 0.751, 0.326, 0.751, 0.326, 0.799, 0.324, 0.799, 0.324, 0.751, 0.301, 0.751, 0.301, 0.799, 0.399, 0.799, 0.399, 0.751, 0.376, 0.751, 0.376, 0.799, 0.374, 0.799, 0.374, 0.751, 0.351, 0.751, 0.351, 0.799, 0.749, 0.349, 0.749, 0.301, 0.726, 0.301, 0.726, 0.349, 0.724, 0.349, 0.724, 0.301, 0.701, 0.301, 0.701, 0.349, 0.799, 0.349, 0.799, 0.301, 0.776, 0.301, 0.776, 0.349, 0.774, 0.349, 0.774, 0.301, 0.751, 0.301, 0.751, 0.349, 0.749, 0.399, 0.749, 0.351, 0.726, 0.351, 0.726, 0.399, 0.724, 0.399, 0.724, 0.351, 0.701, 0.351, 0.701, 0.399, 0.799, 0.399, 0.799, 0.351, 0.776, 0.351, 0.776, 0.399, 0.774, 0.399, 0.774, 0.351, 0.751, 0.351, 0.751, 0.399, 0.749, 0.449, 0.749, 0.401, 0.726, 0.401, 0.726, 0.449, 0.724, 0.449, 0.724, 0.401, 0.701, 0.401, 0.701, 0.449, 0.799, 0.449, 0.799, 0.401, 0.776, 0.401, 0.776, 0.449, 0.774, 0.449, 0.774, 0.401, 0.751, 0.401, 0.751, 0.449, 0.749, 0.499, 0.749, 0.451, 0.726, 0.451, 0.726, 0.499, 0.724, 0.499, 0.724, 0.451, 0.701, 0.451, 0.701, 0.499, 0.799, 0.499, 0.799, 0.451, 0.776, 0.451, 0.776, 0.499, 0.774, 0.499, 0.774, 0.451, 0.751, 0.451, 0.751, 0.499, 0.449, 0.749, 0.449, 0.701, 0.426, 0.701, 0.426, 0.749, 0.424, 0.749, 0.424, 0.701, 0.401, 0.701, 0.401, 0.749, 0.499, 0.749, 0.499, 0.701, 0.476, 0.701, 0.476, 0.749, 0.474, 0.749, 0.474, 0.701, 0.451, 0.701, 0.451, 0.749, 0.449, 0.799, 0.449, 0.751, 0.426, 0.751, 0.426, 0.799, 0.424, 0.799, 0.424, 0.751, 0.401, 0.751, 0.401, 0.799, 0.499, 0.799, 0.499, 0.751, 0.476, 0.751, 0.476, 0.799, 0.474, 0.799, 0.474, 0.751, 0.451, 0.751, 0.451, 0.799, 0.5365, 0.427, 0.527, 0.449, 0.5365, 0.449, 0.549, 0.427, 0.5395, 0.449, 0.549, 0.449, 0.5115, 0.427, 0.502, 0.449, 0.5115, 0.449, 0.524, 0.427, 0.5145, 0.449, 0.524, 0.449, 0.5365, 0.402, 0.527, 0.424, 0.5365, 0.424, 0.549, 0.402, 0.5395, 0.424, 0.549, 0.424, 0.5115, 0.402, 0.502, 0.424, 0.5115, 0.424, 0.524, 0.402, 0.5145, 0.424, 0.524, 0.424, 0.5865, 0.427, 0.5865, 0.449, 0.577, 0.449, 0.599, 0.427, 0.599, 0.449, 0.5895, 0.449, 0.5615, 0.427, 0.5615, 0.449, 0.552, 0.449, 0.574, 0.427, 0.574, 0.449, 0.5645, 0.449, 0.5865, 0.402, 0.5865, 0.424, 0.577, 0.424, 0.599, 0.402, 0.599, 0.424, 0.5895, 0.424, 0.5615, 0.402, 0.5615, 0.424, 0.552, 0.424, 0.574, 0.402, 0.574, 0.424, 0.5645, 0.424, 0.5365, 0.477, 0.527, 0.499, 0.5365, 0.499, 0.549, 0.477, 0.5395, 0.499, 0.549, 0.499, 0.5115, 0.477, 0.502, 0.499, 0.5115, 0.499, 0.524, 0.477, 0.5145, 0.499, 0.524, 0.499, 0.5365, 0.452, 0.527, 0.474, 0.5365, 0.474, 0.549, 0.452, 0.5395, 0.474, 0.549, 0.474, 0.5115, 0.452, 0.502, 0.474, 0.5115, 0.474, 0.524, 0.452, 0.5145, 0.474, 0.524, 0.474, 0.5865, 0.477, 0.577, 0.499, 0.5865, 0.499, 0.599, 0.477, 0.599, 0.499, 0.5895, 0.499, 0.5615, 0.477, 0.5615, 0.499, 0.552, 0.499, 0.574, 0.477, 0.574, 0.499, 0.5645, 0.499, 0.5865, 0.452, 0.5865, 0.474, 0.577, 0.474, 0.599, 0.452, 0.599, 0.474, 0.5895, 0.474, 0.5615, 0.452, 0.5615, 0.474, 0.552, 0.474, 0.574, 0.452, 0.574, 0.474, 0.5645, 0.474, 0.9145, 0.9115, 0.9365, 0.9115, 0.9365, 0.902, 0.526, 0.448, 0.526, 0.426, 0.5355, 0.426, 0.5385, 0.448, 0.5385, 0.426, 0.548, 0.426, 0.501, 0.448, 0.501, 0.426, 0.5105, 0.426, 0.5135, 0.448, 0.5135, 0.426, 0.523, 0.426, 0.526, 0.423, 0.526, 0.401, 0.5355, 0.401, 0.5385, 0.423, 0.5385, 0.401, 0.548, 0.401, 0.501, 0.423, 0.501, 0.401, 0.5105, 0.401, 0.5135, 0.423, 0.5135, 0.401, 0.523, 0.401, 0.576, 0.448, 0.5855, 0.426, 0.576, 0.426, 0.5885, 0.448, 0.598, 0.426, 0.5885, 0.426, 0.551, 0.448, 0.5605, 0.426, 0.551, 0.426, 0.5635, 0.448, 0.573, 0.426, 0.5635, 0.426, 0.576, 0.423, 0.5855, 0.401, 0.576, 0.401, 0.5885, 0.423, 0.598, 0.401, 0.5885, 0.401, 0.551, 0.423, 0.5605, 0.401, 0.551, 0.401, 0.5635, 0.423, 0.573, 0.401, 0.5635, 0.401, 0.526, 0.498, 0.5355, 0.476, 0.526, 0.476, 0.5385, 0.498, 0.5385, 0.476, 0.548, 0.476, 0.501, 0.498, 0.501, 0.476, 0.5105, 0.476, 0.5135, 0.498, 0.5135, 0.476, 0.523, 0.476, 0.526, 0.473, 0.526, 0.451, 0.5355, 0.451, 0.5385, 0.473, 0.5385, 0.451, 0.548, 0.451, 0.501, 0.473, 0.501, 0.451, 0.5105, 0.451, 0.5135, 0.473, 0.5135, 0.451, 0.523, 0.451, 0.576, 0.498, 0.576, 0.476, 0.5855, 0.476, 0.5885, 0.498, 0.598, 0.476, 0.5885, 0.476, 0.551, 0.498, 0.5605, 0.476, 0.551, 0.476, 0.5635, 0.498, 0.573, 0.476, 0.5635, 0.476, 0.576, 0.473, 0.5855, 0.451, 0.576, 0.451, 0.5885, 0.473, 0.598, 0.451, 0.5885, 0.451, 0.551, 0.473, 0.5605, 0.451, 0.551, 0.451, 0.5635, 0.473, 0.573, 0.451, 0.5635, 0.451, 0.9355, 0.901, 0.9135, 0.9105, 0.9135, 0.901, 0.9615, 0.801, 0.951, 0.801, 0.951, 0.899, 0.9615, 0.899, 0.899, 0.999, 0.899, 0.9885, 0.801, 0.9885, 0.801, 0.999, 0.9115, 0.901, 0.901, 0.901, 0.901, 0.999, 0.9115, 0.999, 0.799, 0.999, 0.799, 0.9885, 0.701, 0.9885, 0.701, 0.999, 0.999, 0.801, 0.9885, 0.801, 0.9885, 0.899, 0.999, 0.899, 0.899, 0.9865, 0.899, 0.976, 0.801, 0.976, 0.801, 0.9865, 0.999, 0.701, 0.9885, 0.701, 0.9885, 0.799, 0.999, 0.799, 0.799, 0.9865, 0.799, 0.976, 0.701, 0.976, 0.701, 0.9865, 0.9865, 0.801, 0.976, 0.801, 0.976, 0.899, 0.9865, 0.899, 0.899, 0.974, 0.899, 0.9635, 0.801, 0.9635, 0.801, 0.974, 0.9865, 0.701, 0.976, 0.701, 0.976, 0.799, 0.9865, 0.799, 0.799, 0.974, 0.799, 0.9635, 0.701, 0.9635, 0.701, 0.974, 0.974, 0.801, 0.9635, 0.801, 0.9635, 0.899, 0.974, 0.899, 0.899, 0.9615, 0.899, 0.951, 0.801, 0.951, 0.801, 0.9615, 0.974, 0.701, 0.9635, 0.701, 0.9635, 0.799, 0.974, 0.799, 0.799, 0.9615, 0.799, 0.951, 0.701, 0.951, 0.701, 0.9615, 0.9115, 0.701, 0.901, 0.701, 0.901, 0.799, 0.9115, 0.799, 0.899, 0.949, 0.899, 0.9385, 0.801, 0.9385, 0.801, 0.949, 0.9615, 0.701, 0.951, 0.701, 0.951, 0.799, 0.9615, 0.799, 0.799, 0.949, 0.799, 0.9385, 0.701, 0.9385, 0.701, 0.949, 0.949, 0.801, 0.9385, 0.801, 0.9385, 0.899, 0.949, 0.899, 0.899, 0.9365, 0.899, 0.926, 0.801, 0.926, 0.801, 0.9365, 0.949, 0.701, 0.9385, 0.701, 0.9385, 0.799, 0.949, 0.799, 0.799, 0.9365, 0.799, 0.926, 0.701, 0.926, 0.701, 0.9365, 0.9365, 0.801, 0.926, 0.801, 0.926, 0.899, 0.9365, 0.899, 0.899, 0.924, 0.899, 0.9135, 0.801, 0.9135, 0.801, 0.924, 0.9365, 0.701, 0.926, 0.701, 0.926, 0.799, 0.9365, 0.799, 0.799, 0.924, 0.799, 0.9135, 0.701, 0.9135, 0.701, 0.924, 0.924, 0.801, 0.9135, 0.801, 0.9135, 0.899, 0.924, 0.899, 0.899, 0.9115, 0.899, 0.901, 0.801, 0.901, 0.801, 0.9115, 0.924, 0.701, 0.9135, 0.701, 0.9135, 0.799, 0.924, 0.799, 0.799, 0.9115, 0.799, 0.901, 0.701, 0.901, 0.701, 0.9115, 0.9115, 0.801, 0.901, 0.801, 0.901, 0.899, 0.9115, 0.899])
me_circle.materials.append(mat_material_001)
me_circle.materials.append(mat_material_002)
me_circle.use_remesh_preserve_volume = False
me_circle.use_remesh_preserve_attributes = False
me_circle.use_mirror_vertex_groups = False
me_circle.update()

# ---- objects
ob_circle = bpy.data.objects.new('Circle', me_circle)

# ---- transforms, parenting, visibility, modifiers, constraints
ob_circle.location = (0.0, 0.0, 0.0)
ob_circle.scale = (0.4847, 0.4847, 0.4847)
ob_circle.lineart.crease_threshold = 0.0

# ---- collection membership
col_collection_1.objects.link(ob_circle)

# ---- scene / render settings (as saved in the file)
scene.frame_start = 1; scene.frame_end = 250; scene.frame_set(1)
scene.render.engine = 'BLENDER_EEVEE_NEXT'
scene.render.resolution_percentage = 50
scene.render.dither_intensity = 0.0
scene.cycles.use_denoising = False
scene.cycles.samples = 128
scene.cycles.sampling_pattern = 'TABULATED_SOBOL'
scene.cycles.light_sampling_threshold = 0.0
scene.cycles.use_adaptive_sampling = False
scene.cycles.use_light_tree = False
scene.cycles.blur_glossy = 0.0
scene.cycles.sample_clamp_indirect = 0.0
scene.view_settings.view_transform = 'Standard'
bpy.context.view_layer.update()

# ---- added for rendering (the .blend has no active camera and no usable light): camera, sun
cam_auto = bpy.data.cameras.new('AutoCamera')
cam_auto.lens = 50.0
cam_auto.sensor_width = 36.0
cam_auto.clip_end = 1000.0
ob_auto_camera = bpy.data.objects.new('AutoCamera', cam_auto)
scene.collection.objects.link(ob_auto_camera)
ob_auto_camera.location = (1.25172, -1.49765, 1.60701)
ob_auto_camera.rotation_euler = (1.09748, -7.21219e-08, 0.694738)
scene.camera = ob_auto_camera
light_auto_sun = bpy.data.lights.new('AutoSun', 'SUN')
light_auto_sun.energy = 3.0
light_auto_sun.angle = 0.0523599
ob_auto_sun = bpy.data.objects.new('AutoSun', light_auto_sun)
scene.collection.objects.link(ob_auto_sun)
ob_auto_sun.rotation_euler = (0.872665, 0.174533, 0.523599)
bpy.context.view_layer.update()
